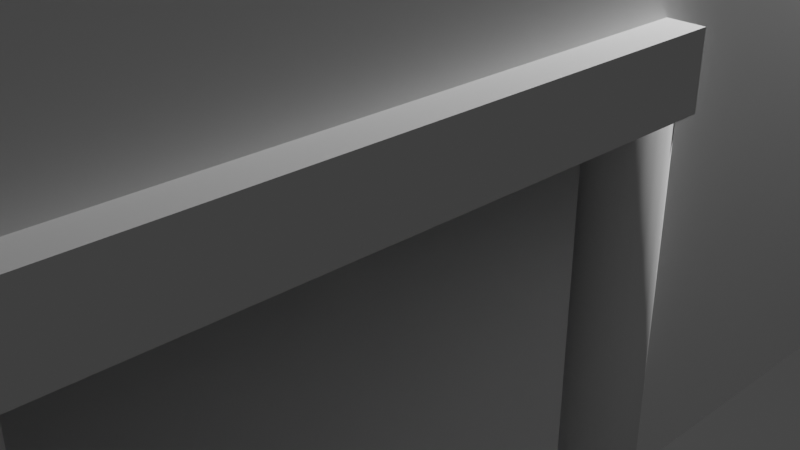 # Source: room0.blend  (saved by Blender 3.5.10; exported with 4.5.12 LTS)
import bpy
from mathutils import Matrix  # noqa: F401  (used for matrix-valued properties, if any)

bpy.ops.wm.read_factory_settings(use_empty=True)
scene = bpy.context.scene
scene.name = 'Scene'

# ---- collections
col_collection = bpy.data.collections.new('Collection'); scene.collection.children.link(col_collection)

# ---- world
world_world = bpy.data.worlds.new('World'); scene.world = world_world
world_world.use_nodes = True; world_world.node_tree.nodes.clear()
_N = world_world.node_tree.nodes; _L = world_world.node_tree.links
n0 = _N.new('ShaderNodeOutputWorld'); n0.name = 'World Output'; n0.location = (300, 300)
n1 = _N.new('ShaderNodeBackground'); n1.name = 'Background'; n1.location = (10, 300)
n1.inputs[0].default_value = (0.05088, 0.05088, 0.05088, 1.0)
_L.new(n1.outputs[0], n0.inputs[0])
n0.is_active_output = True
world_world.color = (0.05088, 0.05088, 0.05088)
world_world.use_sun_shadow = False
world_world.sun_shadow_jitter_overblur = 0.0

# ---- cameras
cam_camera = bpy.data.cameras.new('Camera')
cam_camera.clip_end = 100.0
cam_camera.ortho_scale = 7.314

# ---- lights
light_light = bpy.data.lights.new('Light', 'POINT')
light_light.transmission_factor = 0.0
light_light.energy = 1000.0
light_light.shadow_soft_size = 0.1
light_light.shadow_maximum_resolution = 0.006
light_light.use_absolute_resolution = True

# ---- meshes
me_plane = bpy.data.meshes.new('Plane')
me_plane.from_pydata([(-4.0, -4.0, 0.0), (4.0, -4.0, 0.0), (-4.0, 4.0, 0.0), (4.0, 4.0, 0.0), (-4.0, -4.0, 0.0), (4.0, -4.0, 0.0), (-4.0, -12.0, 0.0), (4.0, -12.0, 0.0), (-12.0, -4.0, 0.0), (-12.0, 4.0, 0.0), (-4.0, -12.0, 0.0), (-12.0, -12.0, 0.0), (4.0, -4.0, 3.0), (-4.0, 4.0, 3.0), (4.0, 4.0, 3.0), (4.0, -4.0, 3.0), (-4.0, -12.0, 3.0), (4.0, -12.0, 3.0), (-12.0, 4.0, 3.0), (-4.0, -12.0, 3.0), (-12.0, -12.0, 3.0), (4.0, -4.0, 6.0), (-4.0, 4.0, 6.0), (4.0, 4.0, 6.0), (4.0, -4.0, 6.0), (-4.0, -12.0, 6.0), (4.0, -12.0, 6.0), (-12.0, 4.0, 6.0), (-4.0, -12.0, 6.0), (-12.0, -12.0, 6.0), (-4.0, -4.0, 6.0), (-4.0, 4.0, 6.0), (-12.0, -4.0, 6.0), (-12.0, 4.0, 6.0), (-4.0, -12.0, 6.0), (-12.0, -12.0, 6.0), (4.0, -12.0, 6.0), (-4.0, -12.0, 6.0), (4.058, -3.995, 3.038), (4.0, -6.0, 0.0), (-4.0, -6.0, 0.0), (4.0, -6.0, 3.0), (4.0, -6.0, 6.0), (-4.0, -2.0, 0.0), (4.0, -2.0, 0.0), (-12.0, -2.0, 0.0), (4.0, -2.0, 3.0), (4.0, -2.0, 6.0), (-4.0, -2.0, 6.0), (-12.0, -2.0, 6.0), (-2.0, -4.0, 0.0), (-2.0, 4.0, 0.0), (-2.0, -4.0, 0.0), (-2.0, -12.0, 0.0), (-2.0, 4.0, 3.0), (-2.0, -12.0, 3.0), (-2.0, 4.0, 6.0), (-2.0, -12.0, 6.0), (-2.0, -6.0, 0.0), (-2.0, -2.0, 0.0), (-6.0, -4.0, 0.0), (-6.0, 4.0, 0.0), (-6.0, -12.0, 0.0), (-6.0, 4.0, 3.0), (-6.0, -12.0, 3.0), (-6.0, 4.0, 6.0), (-6.0, -12.0, 6.0), (-6.0, -2.0, 0.0), (-4.0, -6.0, 0.0), (-12.0, -6.0, 0.0), (-6.0, -6.0, 0.0)], [], [(59, 44, 3, 51), (50, 0, 4, 52), (58, 40, 6, 53), (67, 61, 9, 45), (70, 69, 11, 62), (60, 8, 69, 70), (51, 3, 14, 54), (0, 60, 70, 68), (39, 7, 17, 41), (62, 11, 20, 64), (55, 16, 25, 57), (46, 12, 21, 47), (63, 13, 22, 65), (41, 17, 26, 42), (54, 14, 23, 56), (64, 20, 29, 66), (47, 21, 30, 48), (48, 30, 32, 49), (32, 30, 34, 35), (30, 21, 36, 37), (15, 41, 42, 24), (52, 4, 40, 58), (31, 48, 49, 33), (23, 47, 48, 31), (14, 46, 47, 23), (3, 44, 46, 14), (60, 67, 45, 8), (50, 1, 44, 59), (0, 50, 59, 43), (5, 52, 58, 39), (13, 54, 56, 22), (17, 55, 57, 26), (7, 53, 55, 17), (39, 58, 53, 7), (1, 50, 52, 5), (43, 59, 51, 2), (0, 43, 67, 60), (19, 64, 66, 28), (18, 63, 65, 27), (9, 61, 63, 18), (68, 70, 62, 10), (43, 2, 61, 67)])
_uv = me_plane.uv_layers.new(name='UVMap')
_uv.uv.foreach_set('vector', [0.25, 0.25, 1.0, 0.25, 1.0, 1.0, 0.25, 1.0, 0.25, 0.0, 0.0, 0.0, 0.0, 0.0, 0.25, 0.0, 0.25, 0.0, 0.0, 0.0, 0.0, 0.0, 0.25, 0.0, 0.0, 0.25, 0.0, 1.0, 0.0, 1.0, 0.0, 0.25, 0.0, 0.0, 0.0, 0.0, 0.0, 0.0, 0.0, 0.0, 0.0, 0.0, 0.0, 0.0, 0.0, 0.0, 0.0, 0.0, 0.25, 1.0, 1.0, 1.0, 1.0, 1.0, 0.25, 1.0, 0.0, 0.0, 0.0, 0.0, 0.0, 0.0, 0.0, 0.0, 1.0, 0.0, 1.0, 0.0, 1.0, 0.0, 1.0, 0.0, 0.0, 0.0, 0.0, 0.0, 0.0, 0.0, 0.0, 0.0, 0.25, 0.0, 0.0, 0.0, 0.0, 0.0, 0.25, 0.0, 1.0, 0.25, 1.0, 0.0, 1.0, 0.0, 1.0, 0.25, 0.0, 1.0, 0.0, 1.0, 0.0, 1.0, 0.0, 1.0, 1.0, 0.0, 1.0, 0.0, 1.0, 0.0, 1.0, 0.0, 0.25, 1.0, 1.0, 1.0, 1.0, 1.0, 0.25, 1.0, 0.0, 0.0, 0.0, 0.0, 0.0, 0.0, 0.0, 0.0, 1.0, 0.25, 1.0, 0.0, 1.0, 0.0, 1.0, 0.25, 1.0, 0.25, 1.0, 0.0, 1.0, 0.0, 1.0, 0.25, 1.0, 0.0, 1.0, 0.0, 1.0, 0.0, 1.0, 0.0, 1.0, 0.0, 1.0, 0.0, 1.0, 0.0, 1.0, 0.0, 1.0, 0.0, 1.0, 0.0, 1.0, 0.0, 1.0, 0.0, 0.25, 0.0, 0.0, 0.0, 0.0, 0.0, 0.25, 0.0, 1.0, 1.0, 1.0, 0.25, 1.0, 0.25, 1.0, 1.0, 1.0, 1.0, 1.0, 0.25, 1.0, 0.25, 1.0, 1.0, 1.0, 1.0, 1.0, 0.25, 1.0, 0.25, 1.0, 1.0, 1.0, 1.0, 1.0, 0.25, 1.0, 0.25, 1.0, 1.0, 0.0, 0.0, 0.0, 0.25, 0.0, 0.25, 0.0, 0.0, 0.25, 0.0, 1.0, 0.0, 1.0, 0.25, 0.25, 0.25, 0.0, 0.0, 0.25, 0.0, 0.25, 0.25, 0.0, 0.25, 1.0, 0.0, 0.25, 0.0, 0.25, 0.0, 1.0, 0.0, 0.0, 1.0, 0.25, 1.0, 0.25, 1.0, 0.0, 1.0, 1.0, 0.0, 0.25, 0.0, 0.25, 0.0, 1.0, 0.0, 1.0, 0.0, 0.25, 0.0, 0.25, 0.0, 1.0, 0.0, 1.0, 0.0, 0.25, 0.0, 0.25, 0.0, 1.0, 0.0, 1.0, 0.0, 0.25, 0.0, 0.25, 0.0, 1.0, 0.0, 0.0, 0.25, 0.25, 0.25, 0.25, 1.0, 0.0, 1.0, 0.0, 0.0, 0.0, 0.25, 0.0, 0.25, 0.0, 0.0, 0.0, 0.0, 0.0, 0.0, 0.0, 0.0, 0.0, 0.0, 0.0, 1.0, 0.0, 1.0, 0.0, 1.0, 0.0, 1.0, 0.0, 1.0, 0.0, 1.0, 0.0, 1.0, 0.0, 1.0, 0.0, 0.0, 0.0, 0.0, 0.0, 0.0, 0.0, 0.0, 0.0, 0.25, 0.0, 1.0, 0.0, 1.0, 0.0, 0.25])
me_plane.update()
me_cylinder = bpy.data.meshes.new('Cylinder')
me_cylinder.from_pydata([(0.0, 0.25, -1.5), (0.0, 0.25, 1.5), (0.07725, 0.2378, -1.5), (0.07725, 0.2378, 1.5), (0.1469, 0.2023, -1.5), (0.1469, 0.2023, 1.5), (0.2023, 0.1469, -1.5), (0.2023, 0.1469, 1.5), (0.2378, 0.07725, -1.5), (0.2378, 0.07725, 1.5), (0.25, 0.0, -1.5), (0.25, 0.0, 1.5), (0.2378, -0.07725, -1.5), (0.2378, -0.07725, 1.5), (0.2023, -0.1469, -1.5), (0.2023, -0.1469, 1.5), (0.1469, -0.2023, -1.5), (0.1469, -0.2023, 1.5), (0.07725, -0.2378, -1.5), (0.07725, -0.2378, 1.5), (0.0, -0.25, -1.5), (0.0, -0.25, 1.5), (-0.07725, -0.2378, -1.5), (-0.07725, -0.2378, 1.5), (-0.1469, -0.2023, -1.5), (-0.1469, -0.2023, 1.5), (-0.2023, -0.1469, -1.5), (-0.2023, -0.1469, 1.5), (-0.2378, -0.07725, -1.5), (-0.2378, -0.07725, 1.5), (-0.25, 0.0, -1.5), (-0.25, 0.0, 1.5), (-0.2378, 0.07725, -1.5), (-0.2378, 0.07725, 1.5), (-0.2023, 0.1469, -1.5), (-0.2023, 0.1469, 1.5), (-0.1469, 0.2023, -1.5), (-0.1469, 0.2023, 1.5), (-0.07725, 0.2378, -1.5), (-0.07725, 0.2378, 1.5), (-0.25, -2.25, 1.25), (-0.25, -2.25, 1.75), (-0.25, -1.75, 1.25), (-0.25, -1.75, 1.75), (0.25, -2.25, 1.25), (0.25, -2.25, 1.75), (0.25, -1.75, 1.25), (0.25, -1.75, 1.75), (-0.25, 0.25, 1.75), (-0.25, 0.25, 1.25), (0.25, 0.25, 1.25), (0.25, 0.25, 1.75), (-0.25, -4.25, 1.25), (-0.25, -4.25, 1.75), (0.25, -4.25, 1.75), (0.25, -4.25, 1.25), (-0.25, -2.25, 1.25), (-0.25, -1.75, 1.25), (0.0, -3.75, -1.5), (0.0, -3.75, 1.5), (0.07725, -3.762, -1.5), (0.07725, -3.762, 1.5), (0.1469, -3.798, -1.5), (0.1469, -3.798, 1.5), (0.2023, -3.853, -1.5), (0.2023, -3.853, 1.5), (0.2378, -3.923, -1.5), (0.2378, -3.923, 1.5), (0.25, -4.0, -1.5), (0.25, -4.0, 1.5), (0.2378, -4.077, -1.5), (0.2378, -4.077, 1.5), (0.2023, -4.147, -1.5), (0.2023, -4.147, 1.5), (0.1469, -4.202, -1.5), (0.1469, -4.202, 1.5), (0.07725, -4.238, -1.5), (0.07725, -4.238, 1.5), (0.0, -4.25, -1.5), (0.0, -4.25, 1.5), (-0.07725, -4.238, -1.5), (-0.07725, -4.238, 1.5), (-0.1469, -4.202, -1.5), (-0.1469, -4.202, 1.5), (-0.2023, -4.147, -1.5), (-0.2023, -4.147, 1.5), (-0.2378, -4.077, -1.5), (-0.2378, -4.077, 1.5), (-0.25, -4.0, -1.5), (-0.25, -4.0, 1.5), (-0.2378, -3.923, -1.5), (-0.2378, -3.923, 1.5), (-0.2023, -3.853, -1.5), (-0.2023, -3.853, 1.5), (-0.1469, -3.798, -1.5), (-0.1469, -3.798, 1.5), (-0.07725, -3.762, -1.5), (-0.07725, -3.762, 1.5), (-0.25, -2.25, 1.75), (-0.25, -1.75, 1.75), (-0.25, 0.25, 1.75), (-0.25, 0.25, 1.25), (-0.25, -4.25, 1.25), (-0.25, -4.25, 1.75), (-0.2601, -4.25, 1.75), (-0.2601, -2.25, 1.75), (-0.2601, -2.25, 1.25), (-0.2601, -4.25, 1.25), (-0.2601, 0.25, 1.75), (-0.2601, -1.75, 1.75), (-0.2601, -1.75, 1.25), (-0.2601, 0.25, 1.25), (-0.2601, 0.25, 1.75), (-0.2601, -1.75, 1.75), (-0.2601, -4.25, 1.25), (-0.2601, -4.25, 1.75), (-0.2601, -2.25, 1.25), (-0.2601, -2.25, 1.75), (-0.2601, -1.75, 1.25), (-0.2601, 0.25, 1.25), (-0.2779, -1.75, 1.25), (-0.2779, 0.25, 1.25), (-0.2779, 0.25, 1.75), (-0.2779, -1.75, 1.75), (-0.2779, -2.25, 1.25), (-0.2779, -2.25, 1.75), (-0.2779, -4.25, 1.75), (-0.2779, -4.25, 1.25), (-0.2779, -1.75, 1.25), (-0.2779, -2.25, 1.25), (-0.2779, -2.25, 1.75), (-0.2779, -1.75, 1.75), (-0.25, -4.27, 1.25), (-0.25, -4.27, 1.75), (0.25, -4.27, 1.75), (0.25, -4.27, 1.25), (-0.25, 0.2667, 1.75), (-0.25, 0.2667, 1.25), (0.25, 0.2667, 1.25), (0.25, 0.2667, 1.75)], [], [(0, 1, 3, 2), (2, 3, 5, 4), (4, 5, 7, 6), (6, 7, 9, 8), (8, 9, 11, 10), (10, 11, 13, 12), (12, 13, 15, 14), (14, 15, 17, 16), (16, 17, 19, 18), (18, 19, 21, 20), (20, 21, 23, 22), (22, 23, 25, 24), (24, 25, 27, 26), (26, 27, 29, 28), (28, 29, 31, 30), (30, 31, 33, 32), (32, 33, 35, 34), (34, 35, 37, 36), (3, 1, 39, 37, 35, 33, 31, 29, 27, 25, 23, 21, 19, 17, 15, 13, 11, 9, 7, 5), (36, 37, 39, 38), (38, 39, 1, 0), (0, 2, 4, 6, 8, 10, 12, 14, 16, 18, 20, 22, 24, 26, 28, 30, 32, 34, 36, 38), (49, 42, 57, 101), (47, 46, 50, 51), (46, 47, 45, 44), (52, 53, 103, 102), (42, 46, 44, 40), (47, 43, 41, 45), (48, 51, 139, 136), (46, 42, 49, 50), (43, 47, 51, 48), (42, 40, 56, 57), (52, 55, 135, 132), (40, 44, 55, 52), (45, 41, 53, 54), (44, 45, 54, 55), (53, 52, 132, 133), (106, 107, 114, 116), (58, 59, 61, 60), (54, 53, 133, 134), (106, 116, 124, 129), (60, 61, 63, 62), (112, 119, 121, 122), (116, 114, 127, 124), (62, 63, 65, 64), (115, 117, 125, 126), (57, 56, 106, 110), (64, 65, 67, 66), (109, 113, 123, 131), (100, 101, 111, 108), (66, 67, 69, 68), (114, 115, 126, 127), (56, 102, 107, 106), (68, 69, 71, 70), (110, 106, 129, 128), (101, 57, 110, 111), (70, 71, 73, 72), (119, 118, 120, 121), (103, 98, 105, 104), (72, 73, 75, 74), (105, 109, 131, 130), (113, 112, 122, 123), (74, 75, 77, 76), (128, 131, 123, 120), (109, 108, 112, 113), (76, 77, 79, 78), (130, 129, 124, 125), (111, 110, 118, 119), (78, 79, 81, 80), (129, 130, 131, 128), (41, 43, 99, 98), (80, 81, 83, 82), (125, 124, 127, 126), (40, 52, 102, 56), (82, 83, 85, 84), (120, 123, 122, 121), (43, 48, 100, 99), (84, 85, 87, 86), (117, 105, 130, 125), (48, 49, 101, 100), (86, 87, 89, 88), (108, 111, 119, 112), (53, 41, 98, 103), (88, 89, 91, 90), (104, 105, 117, 115), (98, 99, 109, 105), (90, 91, 93, 92), (107, 104, 115, 114), (99, 100, 108, 109), (92, 93, 95, 94), (61, 59, 97, 95, 93, 91, 89, 87, 85, 83, 81, 79, 77, 75, 73, 71, 69, 67, 65, 63), (102, 103, 104, 107), (94, 95, 97, 96), (135, 134, 133, 132), (118, 110, 128, 120), (96, 97, 59, 58), (58, 60, 62, 64, 66, 68, 70, 72, 74, 76, 78, 80, 82, 84, 86, 88, 90, 92, 94, 96), (55, 54, 134, 135), (137, 136, 139, 138), (49, 48, 136, 137), (51, 50, 138, 139), (50, 49, 137, 138)])
me_cylinder.polygons.foreach_set('use_smooth', [1, 1, 1, 1, 1, 1, 1, 1, 1, 1, 1, 1, 1, 1, 1, 1, 1, 1, 1, 1, 1, 1, 0, 0, 0, 0, 0, 0, 0, 0, 0, 0, 0, 0, 0, 0, 0, 0, 0, 0, 0, 0, 0, 0, 0, 0, 0, 0, 0, 0, 0, 0, 0, 0, 0, 0, 0, 0, 0, 0, 0, 0, 0, 0, 0, 0, 0, 0, 0, 0, 0, 0, 0, 0, 0, 0, 0, 0, 0, 0, 0, 0, 0, 0, 0, 0, 0, 0, 0, 0, 0, 0, 0, 0, 0, 0, 0, 0, 0, 0, 0, 0])
_uv = me_cylinder.uv_layers.new(name='UVMap')
_uv.uv.foreach_set('vector', [1.0, 0.5, 1.0, 1.0, 0.95, 1.0, 0.95, 0.5, 0.95, 0.5, 0.95, 1.0, 0.9, 1.0, 0.9, 0.5, 0.9, 0.5, 0.9, 1.0, 0.85, 1.0, 0.85, 0.5, 0.85, 0.5, 0.85, 1.0, 0.8, 1.0, 0.8, 0.5, 0.8, 0.5, 0.8, 1.0, 0.75, 1.0, 0.75, 0.5, 0.75, 0.5, 0.75, 1.0, 0.7, 1.0, 0.7, 0.5, 0.7, 0.5, 0.7, 1.0, 0.65, 1.0, 0.65, 0.5, 0.65, 0.5, 0.65, 1.0, 0.6, 1.0, 0.6, 0.5, 0.6, 0.5, 0.6, 1.0, 0.55, 1.0, 0.55, 0.5, 0.55, 0.5, 0.55, 1.0, 0.5, 1.0, 0.5, 0.5, 0.5, 0.5, 0.5, 1.0, 0.45, 1.0, 0.45, 0.5, 0.45, 0.5, 0.45, 1.0, 0.4, 1.0, 0.4, 0.5, 0.4, 0.5, 0.4, 1.0, 0.35, 1.0, 0.35, 0.5, 0.35, 0.5, 0.35, 1.0, 0.3, 1.0, 0.3, 0.5, 0.3, 0.5, 0.3, 1.0, 0.25, 1.0, 0.25, 0.5, 0.25, 0.5, 0.25, 1.0, 0.2, 1.0, 0.2, 0.5, 0.2, 0.5, 0.2, 1.0, 0.15, 1.0, 0.15, 0.5, 0.15, 0.5, 0.15, 1.0, 0.1, 1.0, 0.1, 0.5, 0.3242, 0.4783, 0.25, 0.49, 0.1758, 0.4783, 0.1089, 0.4442, 0.05584, 0.3911, 0.02175, 0.3242, 0.01, 0.25, 0.02175, 0.1758, 0.05584, 0.1089, 0.1089, 0.05584, 0.1758, 0.02175, 0.25, 0.01, 0.3242, 0.02175, 0.3911, 0.05584, 0.4442, 0.1089, 0.4783, 0.1758, 0.49, 0.25, 0.4783, 0.3242, 0.4442, 0.3911, 0.3911, 0.4442, 0.1, 0.5, 0.1, 1.0, 0.05, 1.0, 0.05, 0.5, 0.05, 0.5, 0.05, 1.0, -1.565e-07, 1.0, -1.565e-07, 0.5, 0.75, 0.49, 0.8242, 0.4783, 0.8911, 0.4442, 0.9442, 0.3911, 0.9783, 0.3242, 0.99, 0.25, 0.9783, 0.1758, 0.9442, 0.1089, 0.8911, 0.05584, 0.8242, 0.02175, 0.75, 0.01, 0.6758, 0.02175, 0.6089, 0.05584, 0.5558, 0.1089, 0.5217, 0.1758, 0.51, 0.25, 0.5217, 0.3242, 0.5558, 0.3911, 0.6089, 0.4442, 0.6758, 0.4783, 0.125, 0.5, 0.125, 0.5, 0.125, 0.5, 0.125, 0.5, 0.625, 0.5, 0.375, 0.5, 0.375, 0.5, 0.625, 0.5, 0.375, 0.5, 0.625, 0.5, 0.625, 0.75, 0.375, 0.75, 0.375, 1.0, 0.625, 1.0, 0.625, 1.0, 0.375, 1.0, 0.125, 0.5, 0.375, 0.5, 0.375, 0.75, 0.125, 0.75, 0.625, 0.5, 0.875, 0.5, 0.875, 0.75, 0.625, 0.75, 0.875, 0.5, 0.625, 0.5, 0.625, 0.5, 0.875, 0.5, 0.375, 0.5, 0.125, 0.5, 0.125, 0.5, 0.375, 0.5, 0.875, 0.5, 0.625, 0.5, 0.625, 0.5, 0.875, 0.5, 0.125, 0.5, 0.125, 0.75, 0.125, 0.75, 0.125, 0.5, 0.125, 0.75, 0.375, 0.75, 0.375, 0.75, 0.125, 0.75, 0.125, 0.75, 0.375, 0.75, 0.375, 0.75, 0.125, 0.75, 0.625, 0.75, 0.875, 0.75, 0.875, 0.75, 0.625, 0.75, 0.375, 0.75, 0.625, 0.75, 0.625, 0.75, 0.375, 0.75, 0.625, 1.0, 0.375, 1.0, 0.375, 1.0, 0.625, 1.0, 0.125, 0.75, 0.125, 0.75, 0.125, 0.75, 0.125, 0.75, 1.0, 0.5, 1.0, 1.0, 0.95, 1.0, 0.95, 0.5, 0.625, 0.75, 0.875, 0.75, 0.875, 0.75, 0.625, 0.75, 0.125, 0.75, 0.125, 0.75, 0.125, 0.75, 0.125, 0.75, 0.95, 0.5, 0.95, 1.0, 0.9, 1.0, 0.9, 0.5, 0.625, 0.25, 0.375, 0.25, 0.375, 0.25, 0.625, 0.25, 0.125, 0.75, 0.125, 0.75, 0.125, 0.75, 0.125, 0.75, 0.9, 0.5, 0.9, 1.0, 0.85, 1.0, 0.85, 0.5, 0.875, 0.75, 0.875, 0.75, 0.875, 0.75, 0.875, 0.75, 0.125, 0.5, 0.125, 0.75, 0.125, 0.75, 0.125, 0.5, 0.85, 0.5, 0.85, 1.0, 0.8, 1.0, 0.8, 0.5, 0.875, 0.5, 0.875, 0.5, 0.875, 0.5, 0.875, 0.5, 0.625, 0.25, 0.375, 0.25, 0.375, 0.25, 0.625, 0.25, 0.8, 0.5, 0.8, 1.0, 0.75, 1.0, 0.75, 0.5, 0.375, 1.0, 0.625, 1.0, 0.625, 1.0, 0.375, 1.0, 0.125, 0.75, 0.125, 0.75, 0.125, 0.75, 0.125, 0.75, 0.75, 0.5, 0.75, 1.0, 0.7, 1.0, 0.7, 0.5, 0.125, 0.5, 0.125, 0.75, 0.125, 0.75, 0.125, 0.5, 0.125, 0.5, 0.125, 0.5, 0.125, 0.5, 0.125, 0.5, 0.7, 0.5, 0.7, 1.0, 0.65, 1.0, 0.65, 0.5, 0.125, 0.5, 0.125, 0.5, 0.125, 0.5, 0.125, 0.5, 0.875, 0.75, 0.875, 0.75, 0.875, 0.75, 0.875, 0.75, 0.65, 0.5, 0.65, 1.0, 0.6, 1.0, 0.6, 0.5, 0.875, 0.75, 0.875, 0.5, 0.875, 0.5, 0.875, 0.75, 0.875, 0.5, 0.875, 0.5, 0.875, 0.5, 0.875, 0.5, 0.6, 0.5, 0.6, 1.0, 0.55, 1.0, 0.55, 0.5, 0.375, 0.25, 0.625, 0.25, 0.625, 0.25, 0.375, 0.25, 0.875, 0.5, 0.875, 0.5, 0.875, 0.5, 0.875, 0.5, 0.55, 0.5, 0.55, 1.0, 0.5, 1.0, 0.5, 0.5, 0.625, 0.0, 0.375, 0.0, 0.375, 0.0, 0.625, 0.0, 0.125, 0.5, 0.125, 0.5, 0.125, 0.5, 0.125, 0.5, 0.5, 0.5, 0.5, 1.0, 0.45, 1.0, 0.45, 0.5, 0.375, 0.0, 0.625, 0.0, 0.625, 0.25, 0.375, 0.25, 0.875, 0.75, 0.875, 0.5, 0.875, 0.5, 0.875, 0.75, 0.45, 0.5, 0.45, 1.0, 0.4, 1.0, 0.4, 0.5, 0.625, 0.0, 0.375, 0.0, 0.375, 0.0, 0.625, 0.0, 0.125, 0.75, 0.125, 0.75, 0.125, 0.75, 0.125, 0.75, 0.4, 0.5, 0.4, 1.0, 0.35, 1.0, 0.35, 0.5, 0.375, 0.25, 0.625, 0.25, 0.625, 0.25, 0.375, 0.25, 0.875, 0.5, 0.875, 0.5, 0.875, 0.5, 0.875, 0.5, 0.35, 0.5, 0.35, 1.0, 0.3, 1.0, 0.3, 0.5, 0.875, 0.75, 0.875, 0.75, 0.875, 0.75, 0.875, 0.75, 0.625, 0.25, 0.375, 0.25, 0.375, 0.25, 0.625, 0.25, 0.3, 0.5, 0.3, 1.0, 0.25, 1.0, 0.25, 0.5, 0.625, 0.25, 0.375, 0.25, 0.375, 0.25, 0.625, 0.25, 0.875, 0.75, 0.875, 0.75, 0.875, 0.75, 0.875, 0.75, 0.25, 0.5, 0.25, 1.0, 0.2, 1.0, 0.2, 0.5, 0.875, 0.75, 0.875, 0.75, 0.875, 0.75, 0.875, 0.75, 0.875, 0.75, 0.875, 0.5, 0.875, 0.5, 0.875, 0.75, 0.2, 0.5, 0.2, 1.0, 0.15, 1.0, 0.15, 0.5, 0.375, 1.0, 0.625, 1.0, 0.625, 1.0, 0.375, 1.0, 0.875, 0.5, 0.875, 0.5, 0.875, 0.5, 0.875, 0.5, 0.15, 0.5, 0.15, 1.0, 0.1, 1.0, 0.1, 0.5, 0.3242, 0.4783, 0.25, 0.49, 0.1758, 0.4783, 0.1089, 0.4442, 0.05584, 0.3911, 0.02175, 0.3242, 0.01, 0.25, 0.02175, 0.1758, 0.05584, 0.1089, 0.1089, 0.05584, 0.1758, 0.02175, 0.25, 0.01, 0.3242, 0.02175, 0.3911, 0.05584, 0.4442, 0.1089, 0.4783, 0.1758, 0.49, 0.25, 0.4783, 0.3242, 0.4442, 0.3911, 0.3911, 0.4442, 0.375, 1.0, 0.625, 1.0, 0.625, 1.0, 0.375, 1.0, 0.1, 0.5, 0.1, 1.0, 0.05, 1.0, 0.05, 0.5, 0.375, 0.75, 0.625, 0.75, 0.625, 1.0, 0.375, 1.0, 0.125, 0.5, 0.125, 0.5, 0.125, 0.5, 0.125, 0.5, 0.05, 0.5, 0.05, 1.0, -1.565e-07, 1.0, -1.565e-07, 0.5, 0.75, 0.49, 0.8242, 0.4783, 0.8911, 0.4442, 0.9442, 0.3911, 0.9783, 0.3242, 0.99, 0.25, 0.9783, 0.1758, 0.9442, 0.1089, 0.8911, 0.05584, 0.8242, 0.02175, 0.75, 0.01, 0.6758, 0.02175, 0.6089, 0.05584, 0.5558, 0.1089, 0.5217, 0.1758, 0.51, 0.25, 0.5217, 0.3242, 0.5558, 0.3911, 0.6089, 0.4442, 0.6758, 0.4783, 0.375, 0.75, 0.625, 0.75, 0.625, 0.75, 0.375, 0.75, 0.375, 0.25, 0.625, 0.25, 0.625, 0.5, 0.375, 0.5, 0.375, 0.25, 0.625, 0.25, 0.625, 0.25, 0.375, 0.25, 0.625, 0.5, 0.375, 0.5, 0.375, 0.5, 0.625, 0.5, 0.375, 0.5, 0.125, 0.5, 0.125, 0.5, 0.375, 0.5])
me_cylinder.update()
me_cylinder_001 = bpy.data.meshes.new('Cylinder.001')
me_cylinder_001.from_pydata([(0.0, 0.25, -1.5), (0.0, 0.25, 1.5), (0.07725, 0.2378, -1.5), (0.07725, 0.2378, 1.5), (0.1469, 0.2023, -1.5), (0.1469, 0.2023, 1.5), (0.2023, 0.1469, -1.5), (0.2023, 0.1469, 1.5), (0.2378, 0.07725, -1.5), (0.2378, 0.07725, 1.5), (0.25, 0.0, -1.5), (0.25, 0.0, 1.5), (0.2378, -0.07725, -1.5), (0.2378, -0.07725, 1.5), (0.2023, -0.1469, -1.5), (0.2023, -0.1469, 1.5), (0.1469, -0.2023, -1.5), (0.1469, -0.2023, 1.5), (0.07725, -0.2378, -1.5), (0.07725, -0.2378, 1.5), (0.0, -0.25, -1.5), (0.0, -0.25, 1.5), (-0.07725, -0.2378, -1.5), (-0.07725, -0.2378, 1.5), (-0.1469, -0.2023, -1.5), (-0.1469, -0.2023, 1.5), (-0.2023, -0.1469, -1.5), (-0.2023, -0.1469, 1.5), (-0.2378, -0.07725, -1.5), (-0.2378, -0.07725, 1.5), (-0.25, 0.0, -1.5), (-0.25, 0.0, 1.5), (-0.2378, 0.07725, -1.5), (-0.2378, 0.07725, 1.5), (-0.2023, 0.1469, -1.5), (-0.2023, 0.1469, 1.5), (-0.1469, 0.2023, -1.5), (-0.1469, 0.2023, 1.5), (-0.07725, 0.2378, -1.5), (-0.07725, 0.2378, 1.5), (-0.25, -2.25, 1.25), (-0.25, -2.25, 1.75), (-0.25, -1.75, 1.25), (-0.25, -1.75, 1.75), (0.25, -2.25, 1.25), (0.25, -2.25, 1.75), (0.25, -1.75, 1.25), (0.25, -1.75, 1.75), (-0.25, 0.25, 1.75), (-0.25, 0.25, 1.25), (0.25, 0.25, 1.25), (0.25, 0.25, 1.75), (-0.25, -4.25, 1.25), (-0.25, -4.25, 1.75), (0.25, -4.25, 1.75), (0.25, -4.25, 1.25), (-0.25, -2.25, 1.25), (-0.25, -1.75, 1.25), (0.0, -3.75, -1.5), (0.0, -3.75, 1.5), (0.07725, -3.762, -1.5), (0.07725, -3.762, 1.5), (0.1469, -3.798, -1.5), (0.1469, -3.798, 1.5), (0.2023, -3.853, -1.5), (0.2023, -3.853, 1.5), (0.2378, -3.923, -1.5), (0.2378, -3.923, 1.5), (0.25, -4.0, -1.5), (0.25, -4.0, 1.5), (0.2378, -4.077, -1.5), (0.2378, -4.077, 1.5), (0.2023, -4.147, -1.5), (0.2023, -4.147, 1.5), (0.1469, -4.202, -1.5), (0.1469, -4.202, 1.5), (0.07725, -4.238, -1.5), (0.07725, -4.238, 1.5), (0.0, -4.25, -1.5), (0.0, -4.25, 1.5), (-0.07725, -4.238, -1.5), (-0.07725, -4.238, 1.5), (-0.1469, -4.202, -1.5), (-0.1469, -4.202, 1.5), (-0.2023, -4.147, -1.5), (-0.2023, -4.147, 1.5), (-0.2378, -4.077, -1.5), (-0.2378, -4.077, 1.5), (-0.25, -4.0, -1.5), (-0.25, -4.0, 1.5), (-0.2378, -3.923, -1.5), (-0.2378, -3.923, 1.5), (-0.2023, -3.853, -1.5), (-0.2023, -3.853, 1.5), (-0.1469, -3.798, -1.5), (-0.1469, -3.798, 1.5), (-0.07725, -3.762, -1.5), (-0.07725, -3.762, 1.5), (-0.25, -2.25, 1.75), (-0.25, -1.75, 1.75), (-0.25, 0.25, 1.75), (-0.25, 0.25, 1.25), (-0.25, -4.25, 1.25), (-0.25, -4.25, 1.75), (-0.2601, -4.25, 1.75), (-0.2601, -2.25, 1.75), (-0.2601, -2.25, 1.25), (-0.2601, -4.25, 1.25), (-0.2601, 0.25, 1.75), (-0.2601, -1.75, 1.75), (-0.2601, -1.75, 1.25), (-0.2601, 0.25, 1.25), (-0.2601, 0.25, 1.75), (-0.2601, -1.75, 1.75), (-0.2601, -4.25, 1.25), (-0.2601, -4.25, 1.75), (-0.2601, -2.25, 1.25), (-0.2601, -2.25, 1.75), (-0.2601, -1.75, 1.25), (-0.2601, 0.25, 1.25), (-0.2779, -1.75, 1.25), (-0.2779, 0.25, 1.25), (-0.2779, 0.25, 1.75), (-0.2779, -1.75, 1.75), (-0.2779, -2.25, 1.25), (-0.2779, -2.25, 1.75), (-0.2779, -4.25, 1.75), (-0.2779, -4.25, 1.25), (-0.2779, -1.75, 1.25), (-0.2779, -2.25, 1.25), (-0.2779, -2.25, 1.75), (-0.2779, -1.75, 1.75), (-0.25, -4.27, 1.25), (-0.25, -4.27, 1.75), (0.25, -4.27, 1.75), (0.25, -4.27, 1.25), (-0.25, 0.2667, 1.75), (-0.25, 0.2667, 1.25), (0.25, 0.2667, 1.25), (0.25, 0.2667, 1.75), (0.2927, -1.75, 1.75), (0.2927, -1.75, 1.25), (0.2927, -2.25, 1.25), (0.2927, -2.25, 1.75), (0.2927, 0.25, 1.75), (0.2927, 0.25, 1.25), (0.2927, -4.25, 1.75), (0.2927, -4.25, 1.25)], [], [(0, 1, 3, 2), (2, 3, 5, 4), (4, 5, 7, 6), (6, 7, 9, 8), (8, 9, 11, 10), (10, 11, 13, 12), (12, 13, 15, 14), (14, 15, 17, 16), (16, 17, 19, 18), (18, 19, 21, 20), (20, 21, 23, 22), (22, 23, 25, 24), (24, 25, 27, 26), (26, 27, 29, 28), (28, 29, 31, 30), (30, 31, 33, 32), (32, 33, 35, 34), (34, 35, 37, 36), (3, 1, 39, 37, 35, 33, 31, 29, 27, 25, 23, 21, 19, 17, 15, 13, 11, 9, 7, 5), (36, 37, 39, 38), (38, 39, 1, 0), (0, 2, 4, 6, 8, 10, 12, 14, 16, 18, 20, 22, 24, 26, 28, 30, 32, 34, 36, 38), (49, 42, 57, 101), (46, 50, 145, 141), (45, 54, 146, 143), (52, 53, 103, 102), (42, 46, 44, 40), (47, 43, 41, 45), (48, 51, 139, 136), (46, 42, 49, 50), (43, 47, 51, 48), (42, 40, 56, 57), (52, 55, 135, 132), (40, 44, 55, 52), (45, 41, 53, 54), (44, 46, 141, 142), (53, 52, 132, 133), (106, 107, 114, 116), (58, 59, 61, 60), (54, 53, 133, 134), (106, 116, 124, 129), (60, 61, 63, 62), (112, 119, 121, 122), (116, 114, 127, 124), (62, 63, 65, 64), (115, 117, 125, 126), (57, 56, 106, 110), (64, 65, 67, 66), (109, 113, 123, 131), (100, 101, 111, 108), (66, 67, 69, 68), (114, 115, 126, 127), (56, 102, 107, 106), (68, 69, 71, 70), (110, 106, 129, 128), (101, 57, 110, 111), (70, 71, 73, 72), (119, 118, 120, 121), (103, 98, 105, 104), (72, 73, 75, 74), (105, 109, 131, 130), (113, 112, 122, 123), (74, 75, 77, 76), (128, 131, 123, 120), (109, 108, 112, 113), (76, 77, 79, 78), (130, 129, 124, 125), (111, 110, 118, 119), (78, 79, 81, 80), (129, 130, 131, 128), (41, 43, 99, 98), (80, 81, 83, 82), (125, 124, 127, 126), (40, 52, 102, 56), (82, 83, 85, 84), (120, 123, 122, 121), (43, 48, 100, 99), (84, 85, 87, 86), (117, 105, 130, 125), (48, 49, 101, 100), (86, 87, 89, 88), (108, 111, 119, 112), (53, 41, 98, 103), (88, 89, 91, 90), (104, 105, 117, 115), (98, 99, 109, 105), (90, 91, 93, 92), (107, 104, 115, 114), (99, 100, 108, 109), (92, 93, 95, 94), (61, 59, 97, 95, 93, 91, 89, 87, 85, 83, 81, 79, 77, 75, 73, 71, 69, 67, 65, 63), (102, 103, 104, 107), (94, 95, 97, 96), (135, 134, 133, 132), (118, 110, 128, 120), (96, 97, 59, 58), (58, 60, 62, 64, 66, 68, 70, 72, 74, 76, 78, 80, 82, 84, 86, 88, 90, 92, 94, 96), (55, 54, 134, 135), (137, 136, 139, 138), (49, 48, 136, 137), (51, 50, 138, 139), (50, 49, 137, 138), (140, 141, 145, 144), (141, 140, 143, 142), (142, 143, 146, 147), (54, 55, 147, 146), (47, 45, 143, 140), (51, 47, 140, 144), (55, 44, 142, 147), (50, 51, 144, 145)])
me_cylinder_001.polygons.foreach_set('use_smooth', [1, 1, 1, 1, 1, 1, 1, 1, 1, 1, 1, 1, 1, 1, 1, 1, 1, 1, 1, 1, 1, 1, 0, 0, 0, 0, 0, 0, 0, 0, 0, 0, 0, 0, 0, 0, 0, 0, 0, 0, 0, 0, 0, 0, 0, 0, 0, 0, 0, 0, 0, 0, 0, 0, 0, 0, 0, 0, 0, 0, 0, 0, 0, 0, 0, 0, 0, 0, 0, 0, 0, 0, 0, 0, 0, 0, 0, 0, 0, 0, 0, 0, 0, 0, 0, 0, 0, 0, 0, 0, 0, 0, 0, 0, 0, 0, 0, 0, 0, 0, 0, 0, 0, 0, 0, 0, 0, 0, 0, 0])
_uv = me_cylinder_001.uv_layers.new(name='UVMap')
_uv.uv.foreach_set('vector', [1.0, 0.5, 1.0, 1.0, 0.95, 1.0, 0.95, 0.5, 0.95, 0.5, 0.95, 1.0, 0.9, 1.0, 0.9, 0.5, 0.9, 0.5, 0.9, 1.0, 0.85, 1.0, 0.85, 0.5, 0.85, 0.5, 0.85, 1.0, 0.8, 1.0, 0.8, 0.5, 0.8, 0.5, 0.8, 1.0, 0.75, 1.0, 0.75, 0.5, 0.75, 0.5, 0.75, 1.0, 0.7, 1.0, 0.7, 0.5, 0.7, 0.5, 0.7, 1.0, 0.65, 1.0, 0.65, 0.5, 0.65, 0.5, 0.65, 1.0, 0.6, 1.0, 0.6, 0.5, 0.6, 0.5, 0.6, 1.0, 0.55, 1.0, 0.55, 0.5, 0.55, 0.5, 0.55, 1.0, 0.5, 1.0, 0.5, 0.5, 0.5, 0.5, 0.5, 1.0, 0.45, 1.0, 0.45, 0.5, 0.45, 0.5, 0.45, 1.0, 0.4, 1.0, 0.4, 0.5, 0.4, 0.5, 0.4, 1.0, 0.35, 1.0, 0.35, 0.5, 0.35, 0.5, 0.35, 1.0, 0.3, 1.0, 0.3, 0.5, 0.3, 0.5, 0.3, 1.0, 0.25, 1.0, 0.25, 0.5, 0.25, 0.5, 0.25, 1.0, 0.2, 1.0, 0.2, 0.5, 0.2, 0.5, 0.2, 1.0, 0.15, 1.0, 0.15, 0.5, 0.15, 0.5, 0.15, 1.0, 0.1, 1.0, 0.1, 0.5, 0.3242, 0.4783, 0.25, 0.49, 0.1758, 0.4783, 0.1089, 0.4442, 0.05584, 0.3911, 0.02175, 0.3242, 0.01, 0.25, 0.02175, 0.1758, 0.05584, 0.1089, 0.1089, 0.05584, 0.1758, 0.02175, 0.25, 0.01, 0.3242, 0.02175, 0.3911, 0.05584, 0.4442, 0.1089, 0.4783, 0.1758, 0.49, 0.25, 0.4783, 0.3242, 0.4442, 0.3911, 0.3911, 0.4442, 0.1, 0.5, 0.1, 1.0, 0.05, 1.0, 0.05, 0.5, 0.05, 0.5, 0.05, 1.0, -1.565e-07, 1.0, -1.565e-07, 0.5, 0.75, 0.49, 0.8242, 0.4783, 0.8911, 0.4442, 0.9442, 0.3911, 0.9783, 0.3242, 0.99, 0.25, 0.9783, 0.1758, 0.9442, 0.1089, 0.8911, 0.05584, 0.8242, 0.02175, 0.75, 0.01, 0.6758, 0.02175, 0.6089, 0.05584, 0.5558, 0.1089, 0.5217, 0.1758, 0.51, 0.25, 0.5217, 0.3242, 0.5558, 0.3911, 0.6089, 0.4442, 0.6758, 0.4783, 0.125, 0.5, 0.125, 0.5, 0.125, 0.5, 0.125, 0.5, 0.375, 0.5, 0.375, 0.5, 0.375, 0.5, 0.375, 0.5, 0.625, 0.75, 0.625, 0.75, 0.625, 0.75, 0.625, 0.75, 0.375, 1.0, 0.625, 1.0, 0.625, 1.0, 0.375, 1.0, 0.125, 0.5, 0.375, 0.5, 0.375, 0.75, 0.125, 0.75, 0.625, 0.5, 0.875, 0.5, 0.875, 0.75, 0.625, 0.75, 0.875, 0.5, 0.625, 0.5, 0.625, 0.5, 0.875, 0.5, 0.375, 0.5, 0.125, 0.5, 0.125, 0.5, 0.375, 0.5, 0.875, 0.5, 0.625, 0.5, 0.625, 0.5, 0.875, 0.5, 0.125, 0.5, 0.125, 0.75, 0.125, 0.75, 0.125, 0.5, 0.125, 0.75, 0.375, 0.75, 0.375, 0.75, 0.125, 0.75, 0.125, 0.75, 0.375, 0.75, 0.375, 0.75, 0.125, 0.75, 0.625, 0.75, 0.875, 0.75, 0.875, 0.75, 0.625, 0.75, 0.375, 0.75, 0.375, 0.5, 0.375, 0.5, 0.375, 0.75, 0.625, 1.0, 0.375, 1.0, 0.375, 1.0, 0.625, 1.0, 0.125, 0.75, 0.125, 0.75, 0.125, 0.75, 0.125, 0.75, 1.0, 0.5, 1.0, 1.0, 0.95, 1.0, 0.95, 0.5, 0.625, 0.75, 0.875, 0.75, 0.875, 0.75, 0.625, 0.75, 0.125, 0.75, 0.125, 0.75, 0.125, 0.75, 0.125, 0.75, 0.95, 0.5, 0.95, 1.0, 0.9, 1.0, 0.9, 0.5, 0.625, 0.25, 0.375, 0.25, 0.375, 0.25, 0.625, 0.25, 0.125, 0.75, 0.125, 0.75, 0.125, 0.75, 0.125, 0.75, 0.9, 0.5, 0.9, 1.0, 0.85, 1.0, 0.85, 0.5, 0.875, 0.75, 0.875, 0.75, 0.875, 0.75, 0.875, 0.75, 0.125, 0.5, 0.125, 0.75, 0.125, 0.75, 0.125, 0.5, 0.85, 0.5, 0.85, 1.0, 0.8, 1.0, 0.8, 0.5, 0.875, 0.5, 0.875, 0.5, 0.875, 0.5, 0.875, 0.5, 0.625, 0.25, 0.375, 0.25, 0.375, 0.25, 0.625, 0.25, 0.8, 0.5, 0.8, 1.0, 0.75, 1.0, 0.75, 0.5, 0.375, 1.0, 0.625, 1.0, 0.625, 1.0, 0.375, 1.0, 0.125, 0.75, 0.125, 0.75, 0.125, 0.75, 0.125, 0.75, 0.75, 0.5, 0.75, 1.0, 0.7, 1.0, 0.7, 0.5, 0.125, 0.5, 0.125, 0.75, 0.125, 0.75, 0.125, 0.5, 0.125, 0.5, 0.125, 0.5, 0.125, 0.5, 0.125, 0.5, 0.7, 0.5, 0.7, 1.0, 0.65, 1.0, 0.65, 0.5, 0.125, 0.5, 0.125, 0.5, 0.125, 0.5, 0.125, 0.5, 0.875, 0.75, 0.875, 0.75, 0.875, 0.75, 0.875, 0.75, 0.65, 0.5, 0.65, 1.0, 0.6, 1.0, 0.6, 0.5, 0.875, 0.75, 0.875, 0.5, 0.875, 0.5, 0.875, 0.75, 0.875, 0.5, 0.875, 0.5, 0.875, 0.5, 0.875, 0.5, 0.6, 0.5, 0.6, 1.0, 0.55, 1.0, 0.55, 0.5, 0.375, 0.25, 0.625, 0.25, 0.625, 0.25, 0.375, 0.25, 0.875, 0.5, 0.875, 0.5, 0.875, 0.5, 0.875, 0.5, 0.55, 0.5, 0.55, 1.0, 0.5, 1.0, 0.5, 0.5, 0.625, 0.0, 0.375, 0.0, 0.375, 0.0, 0.625, 0.0, 0.125, 0.5, 0.125, 0.5, 0.125, 0.5, 0.125, 0.5, 0.5, 0.5, 0.5, 1.0, 0.45, 1.0, 0.45, 0.5, 0.375, 0.0, 0.625, 0.0, 0.625, 0.25, 0.375, 0.25, 0.875, 0.75, 0.875, 0.5, 0.875, 0.5, 0.875, 0.75, 0.45, 0.5, 0.45, 1.0, 0.4, 1.0, 0.4, 0.5, 0.625, 0.0, 0.375, 0.0, 0.375, 0.0, 0.625, 0.0, 0.125, 0.75, 0.125, 0.75, 0.125, 0.75, 0.125, 0.75, 0.4, 0.5, 0.4, 1.0, 0.35, 1.0, 0.35, 0.5, 0.375, 0.25, 0.625, 0.25, 0.625, 0.25, 0.375, 0.25, 0.875, 0.5, 0.875, 0.5, 0.875, 0.5, 0.875, 0.5, 0.35, 0.5, 0.35, 1.0, 0.3, 1.0, 0.3, 0.5, 0.875, 0.75, 0.875, 0.75, 0.875, 0.75, 0.875, 0.75, 0.625, 0.25, 0.375, 0.25, 0.375, 0.25, 0.625, 0.25, 0.3, 0.5, 0.3, 1.0, 0.25, 1.0, 0.25, 0.5, 0.625, 0.25, 0.375, 0.25, 0.375, 0.25, 0.625, 0.25, 0.875, 0.75, 0.875, 0.75, 0.875, 0.75, 0.875, 0.75, 0.25, 0.5, 0.25, 1.0, 0.2, 1.0, 0.2, 0.5, 0.875, 0.75, 0.875, 0.75, 0.875, 0.75, 0.875, 0.75, 0.875, 0.75, 0.875, 0.5, 0.875, 0.5, 0.875, 0.75, 0.2, 0.5, 0.2, 1.0, 0.15, 1.0, 0.15, 0.5, 0.375, 1.0, 0.625, 1.0, 0.625, 1.0, 0.375, 1.0, 0.875, 0.5, 0.875, 0.5, 0.875, 0.5, 0.875, 0.5, 0.15, 0.5, 0.15, 1.0, 0.1, 1.0, 0.1, 0.5, 0.3242, 0.4783, 0.25, 0.49, 0.1758, 0.4783, 0.1089, 0.4442, 0.05584, 0.3911, 0.02175, 0.3242, 0.01, 0.25, 0.02175, 0.1758, 0.05584, 0.1089, 0.1089, 0.05584, 0.1758, 0.02175, 0.25, 0.01, 0.3242, 0.02175, 0.3911, 0.05584, 0.4442, 0.1089, 0.4783, 0.1758, 0.49, 0.25, 0.4783, 0.3242, 0.4442, 0.3911, 0.3911, 0.4442, 0.375, 1.0, 0.625, 1.0, 0.625, 1.0, 0.375, 1.0, 0.1, 0.5, 0.1, 1.0, 0.05, 1.0, 0.05, 0.5, 0.375, 0.75, 0.625, 0.75, 0.625, 1.0, 0.375, 1.0, 0.125, 0.5, 0.125, 0.5, 0.125, 0.5, 0.125, 0.5, 0.05, 0.5, 0.05, 1.0, -1.565e-07, 1.0, -1.565e-07, 0.5, 0.75, 0.49, 0.8242, 0.4783, 0.8911, 0.4442, 0.9442, 0.3911, 0.9783, 0.3242, 0.99, 0.25, 0.9783, 0.1758, 0.9442, 0.1089, 0.8911, 0.05584, 0.8242, 0.02175, 0.75, 0.01, 0.6758, 0.02175, 0.6089, 0.05584, 0.5558, 0.1089, 0.5217, 0.1758, 0.51, 0.25, 0.5217, 0.3242, 0.5558, 0.3911, 0.6089, 0.4442, 0.6758, 0.4783, 0.375, 0.75, 0.625, 0.75, 0.625, 0.75, 0.375, 0.75, 0.375, 0.25, 0.625, 0.25, 0.625, 0.5, 0.375, 0.5, 0.375, 0.25, 0.625, 0.25, 0.625, 0.25, 0.375, 0.25, 0.625, 0.5, 0.375, 0.5, 0.375, 0.5, 0.625, 0.5, 0.375, 0.5, 0.125, 0.5, 0.125, 0.5, 0.375, 0.5, 0.625, 0.5, 0.375, 0.5, 0.375, 0.5, 0.625, 0.5, 0.375, 0.5, 0.625, 0.5, 0.625, 0.75, 0.375, 0.75, 0.375, 0.75, 0.625, 0.75, 0.625, 0.75, 0.375, 0.75, 0.625, 0.75, 0.375, 0.75, 0.375, 0.75, 0.625, 0.75, 0.625, 0.5, 0.625, 0.75, 0.625, 0.75, 0.625, 0.5, 0.625, 0.5, 0.625, 0.5, 0.625, 0.5, 0.625, 0.5, 0.375, 0.75, 0.375, 0.75, 0.375, 0.75, 0.375, 0.75, 0.375, 0.5, 0.625, 0.5, 0.625, 0.5, 0.375, 0.5])
me_cylinder_001.update()
me_cylinder_002 = bpy.data.meshes.new('Cylinder.002')
me_cylinder_002.from_pydata([(0.0, 0.25, -1.5), (0.0, 0.25, 1.5), (0.07725, 0.2378, -1.5), (0.07725, 0.2378, 1.5), (0.1469, 0.2023, -1.5), (0.1469, 0.2023, 1.5), (0.2023, 0.1469, -1.5), (0.2023, 0.1469, 1.5), (0.2378, 0.07725, -1.5), (0.2378, 0.07725, 1.5), (0.25, 0.0, -1.5), (0.25, 0.0, 1.5), (0.2378, -0.07725, -1.5), (0.2378, -0.07725, 1.5), (0.2023, -0.1469, -1.5), (0.2023, -0.1469, 1.5), (0.1469, -0.2023, -1.5), (0.1469, -0.2023, 1.5), (0.07725, -0.2378, -1.5), (0.07725, -0.2378, 1.5), (0.0, -0.25, -1.5), (0.0, -0.25, 1.5), (-0.07725, -0.2378, -1.5), (-0.07725, -0.2378, 1.5), (-0.1469, -0.2023, -1.5), (-0.1469, -0.2023, 1.5), (-0.2023, -0.1469, -1.5), (-0.2023, -0.1469, 1.5), (-0.2378, -0.07725, -1.5), (-0.2378, -0.07725, 1.5), (-0.25, 0.0, -1.5), (-0.25, 0.0, 1.5), (-0.2378, 0.07725, -1.5), (-0.2378, 0.07725, 1.5), (-0.2023, 0.1469, -1.5), (-0.2023, 0.1469, 1.5), (-0.1469, 0.2023, -1.5), (-0.1469, 0.2023, 1.5), (-0.07725, 0.2378, -1.5), (-0.07725, 0.2378, 1.5), (-0.25, -2.25, 1.25), (-0.25, -2.25, 1.75), (-0.25, -1.75, 1.25), (-0.25, -1.75, 1.75), (0.25, -2.25, 1.25), (0.25, -2.25, 1.75), (0.25, -1.75, 1.25), (0.25, -1.75, 1.75), (-0.25, 0.25, 1.75), (-0.25, 0.25, 1.25), (0.25, 0.25, 1.25), (0.25, 0.25, 1.75), (-0.25, -4.25, 1.25), (-0.25, -4.25, 1.75), (0.25, -4.25, 1.75), (0.25, -4.25, 1.25), (-0.25, -2.25, 1.25), (-0.25, -1.75, 1.25), (0.0, -3.75, -1.5), (0.0, -3.75, 1.5), (0.07725, -3.762, -1.5), (0.07725, -3.762, 1.5), (0.1469, -3.798, -1.5), (0.1469, -3.798, 1.5), (0.2023, -3.853, -1.5), (0.2023, -3.853, 1.5), (0.2378, -3.923, -1.5), (0.2378, -3.923, 1.5), (0.25, -4.0, -1.5), (0.25, -4.0, 1.5), (0.2378, -4.077, -1.5), (0.2378, -4.077, 1.5), (0.2023, -4.147, -1.5), (0.2023, -4.147, 1.5), (0.1469, -4.202, -1.5), (0.1469, -4.202, 1.5), (0.07725, -4.238, -1.5), (0.07725, -4.238, 1.5), (0.0, -4.25, -1.5), (0.0, -4.25, 1.5), (-0.07725, -4.238, -1.5), (-0.07725, -4.238, 1.5), (-0.1469, -4.202, -1.5), (-0.1469, -4.202, 1.5), (-0.2023, -4.147, -1.5), (-0.2023, -4.147, 1.5), (-0.2378, -4.077, -1.5), (-0.2378, -4.077, 1.5), (-0.25, -4.0, -1.5), (-0.25, -4.0, 1.5), (-0.2378, -3.923, -1.5), (-0.2378, -3.923, 1.5), (-0.2023, -3.853, -1.5), (-0.2023, -3.853, 1.5), (-0.1469, -3.798, -1.5), (-0.1469, -3.798, 1.5), (-0.07725, -3.762, -1.5), (-0.07725, -3.762, 1.5), (-0.25, -2.25, 1.75), (-0.25, -1.75, 1.75), (-0.25, 0.25, 1.75), (-0.25, 0.25, 1.25), (-0.25, -4.25, 1.25), (-0.25, -4.25, 1.75), (-0.2601, -4.25, 1.75), (-0.2601, -2.25, 1.75), (-0.2601, -2.25, 1.25), (-0.2601, -4.25, 1.25), (-0.2601, 0.25, 1.75), (-0.2601, -1.75, 1.75), (-0.2601, -1.75, 1.25), (-0.2601, 0.25, 1.25), (-0.2601, 0.25, 1.75), (-0.2601, -1.75, 1.75), (-0.2601, -4.25, 1.25), (-0.2601, -4.25, 1.75), (-0.2601, -2.25, 1.25), (-0.2601, -2.25, 1.75), (-0.2601, -1.75, 1.25), (-0.2601, 0.25, 1.25), (-0.2779, -1.75, 1.25), (-0.2779, 0.25, 1.25), (-0.2779, 0.25, 1.75), (-0.2779, -1.75, 1.75), (-0.2779, -2.25, 1.25), (-0.2779, -2.25, 1.75), (-0.2779, -4.25, 1.75), (-0.2779, -4.25, 1.25), (-0.2779, -1.75, 1.25), (-0.2779, -2.25, 1.25), (-0.2779, -2.25, 1.75), (-0.2779, -1.75, 1.75), (-0.25, -4.27, 1.25), (-0.25, -4.27, 1.75), (0.25, -4.27, 1.75), (0.25, -4.27, 1.25), (-0.25, 0.2667, 1.75), (-0.25, 0.2667, 1.25), (0.25, 0.2667, 1.25), (0.25, 0.2667, 1.75), (0.2927, -1.75, 1.75), (0.2927, -1.75, 1.25), (0.2927, -2.25, 1.25), (0.2927, -2.25, 1.75), (0.2927, 0.25, 1.75), (0.2927, 0.25, 1.25), (0.2927, -4.25, 1.75), (0.2927, -4.25, 1.25)], [], [(0, 1, 3, 2), (2, 3, 5, 4), (4, 5, 7, 6), (6, 7, 9, 8), (8, 9, 11, 10), (10, 11, 13, 12), (12, 13, 15, 14), (14, 15, 17, 16), (16, 17, 19, 18), (18, 19, 21, 20), (20, 21, 23, 22), (22, 23, 25, 24), (24, 25, 27, 26), (26, 27, 29, 28), (28, 29, 31, 30), (30, 31, 33, 32), (32, 33, 35, 34), (34, 35, 37, 36), (3, 1, 39, 37, 35, 33, 31, 29, 27, 25, 23, 21, 19, 17, 15, 13, 11, 9, 7, 5), (36, 37, 39, 38), (38, 39, 1, 0), (0, 2, 4, 6, 8, 10, 12, 14, 16, 18, 20, 22, 24, 26, 28, 30, 32, 34, 36, 38), (49, 42, 57, 101), (46, 50, 145, 141), (45, 54, 146, 143), (52, 53, 103, 102), (42, 46, 44, 40), (47, 43, 41, 45), (48, 51, 139, 136), (46, 42, 49, 50), (43, 47, 51, 48), (42, 40, 56, 57), (52, 55, 135, 132), (40, 44, 55, 52), (45, 41, 53, 54), (44, 46, 141, 142), (53, 52, 132, 133), (106, 107, 114, 116), (58, 59, 61, 60), (54, 53, 133, 134), (106, 116, 124, 129), (60, 61, 63, 62), (112, 119, 121, 122), (116, 114, 127, 124), (62, 63, 65, 64), (115, 117, 125, 126), (57, 56, 106, 110), (64, 65, 67, 66), (109, 113, 123, 131), (100, 101, 111, 108), (66, 67, 69, 68), (114, 115, 126, 127), (56, 102, 107, 106), (68, 69, 71, 70), (110, 106, 129, 128), (101, 57, 110, 111), (70, 71, 73, 72), (119, 118, 120, 121), (103, 98, 105, 104), (72, 73, 75, 74), (105, 109, 131, 130), (113, 112, 122, 123), (74, 75, 77, 76), (128, 131, 123, 120), (109, 108, 112, 113), (76, 77, 79, 78), (130, 129, 124, 125), (111, 110, 118, 119), (78, 79, 81, 80), (129, 130, 131, 128), (41, 43, 99, 98), (80, 81, 83, 82), (125, 124, 127, 126), (40, 52, 102, 56), (82, 83, 85, 84), (120, 123, 122, 121), (43, 48, 100, 99), (84, 85, 87, 86), (117, 105, 130, 125), (48, 49, 101, 100), (86, 87, 89, 88), (108, 111, 119, 112), (53, 41, 98, 103), (88, 89, 91, 90), (104, 105, 117, 115), (98, 99, 109, 105), (90, 91, 93, 92), (107, 104, 115, 114), (99, 100, 108, 109), (92, 93, 95, 94), (61, 59, 97, 95, 93, 91, 89, 87, 85, 83, 81, 79, 77, 75, 73, 71, 69, 67, 65, 63), (102, 103, 104, 107), (94, 95, 97, 96), (135, 134, 133, 132), (118, 110, 128, 120), (96, 97, 59, 58), (58, 60, 62, 64, 66, 68, 70, 72, 74, 76, 78, 80, 82, 84, 86, 88, 90, 92, 94, 96), (55, 54, 134, 135), (137, 136, 139, 138), (49, 48, 136, 137), (51, 50, 138, 139), (50, 49, 137, 138), (140, 141, 145, 144), (141, 140, 143, 142), (142, 143, 146, 147), (54, 55, 147, 146), (47, 45, 143, 140), (51, 47, 140, 144), (55, 44, 142, 147), (50, 51, 144, 145)])
me_cylinder_002.polygons.foreach_set('use_smooth', [1, 1, 1, 1, 1, 1, 1, 1, 1, 1, 1, 1, 1, 1, 1, 1, 1, 1, 1, 1, 1, 1, 0, 0, 0, 0, 0, 0, 0, 0, 0, 0, 0, 0, 0, 0, 0, 0, 0, 0, 0, 0, 0, 0, 0, 0, 0, 0, 0, 0, 0, 0, 0, 0, 0, 0, 0, 0, 0, 0, 0, 0, 0, 0, 0, 0, 0, 0, 0, 0, 0, 0, 0, 0, 0, 0, 0, 0, 0, 0, 0, 0, 0, 0, 0, 0, 0, 0, 0, 0, 0, 0, 0, 0, 0, 0, 0, 0, 0, 0, 0, 0, 0, 0, 0, 0, 0, 0, 0, 0])
_uv = me_cylinder_002.uv_layers.new(name='UVMap')
_uv.uv.foreach_set('vector', [1.0, 0.5, 1.0, 1.0, 0.95, 1.0, 0.95, 0.5, 0.95, 0.5, 0.95, 1.0, 0.9, 1.0, 0.9, 0.5, 0.9, 0.5, 0.9, 1.0, 0.85, 1.0, 0.85, 0.5, 0.85, 0.5, 0.85, 1.0, 0.8, 1.0, 0.8, 0.5, 0.8, 0.5, 0.8, 1.0, 0.75, 1.0, 0.75, 0.5, 0.75, 0.5, 0.75, 1.0, 0.7, 1.0, 0.7, 0.5, 0.7, 0.5, 0.7, 1.0, 0.65, 1.0, 0.65, 0.5, 0.65, 0.5, 0.65, 1.0, 0.6, 1.0, 0.6, 0.5, 0.6, 0.5, 0.6, 1.0, 0.55, 1.0, 0.55, 0.5, 0.55, 0.5, 0.55, 1.0, 0.5, 1.0, 0.5, 0.5, 0.5, 0.5, 0.5, 1.0, 0.45, 1.0, 0.45, 0.5, 0.45, 0.5, 0.45, 1.0, 0.4, 1.0, 0.4, 0.5, 0.4, 0.5, 0.4, 1.0, 0.35, 1.0, 0.35, 0.5, 0.35, 0.5, 0.35, 1.0, 0.3, 1.0, 0.3, 0.5, 0.3, 0.5, 0.3, 1.0, 0.25, 1.0, 0.25, 0.5, 0.25, 0.5, 0.25, 1.0, 0.2, 1.0, 0.2, 0.5, 0.2, 0.5, 0.2, 1.0, 0.15, 1.0, 0.15, 0.5, 0.15, 0.5, 0.15, 1.0, 0.1, 1.0, 0.1, 0.5, 0.3242, 0.4783, 0.25, 0.49, 0.1758, 0.4783, 0.1089, 0.4442, 0.05584, 0.3911, 0.02175, 0.3242, 0.01, 0.25, 0.02175, 0.1758, 0.05584, 0.1089, 0.1089, 0.05584, 0.1758, 0.02175, 0.25, 0.01, 0.3242, 0.02175, 0.3911, 0.05584, 0.4442, 0.1089, 0.4783, 0.1758, 0.49, 0.25, 0.4783, 0.3242, 0.4442, 0.3911, 0.3911, 0.4442, 0.1, 0.5, 0.1, 1.0, 0.05, 1.0, 0.05, 0.5, 0.05, 0.5, 0.05, 1.0, -1.565e-07, 1.0, -1.565e-07, 0.5, 0.75, 0.49, 0.8242, 0.4783, 0.8911, 0.4442, 0.9442, 0.3911, 0.9783, 0.3242, 0.99, 0.25, 0.9783, 0.1758, 0.9442, 0.1089, 0.8911, 0.05584, 0.8242, 0.02175, 0.75, 0.01, 0.6758, 0.02175, 0.6089, 0.05584, 0.5558, 0.1089, 0.5217, 0.1758, 0.51, 0.25, 0.5217, 0.3242, 0.5558, 0.3911, 0.6089, 0.4442, 0.6758, 0.4783, 0.125, 0.5, 0.125, 0.5, 0.125, 0.5, 0.125, 0.5, 0.375, 0.5, 0.375, 0.5, 0.375, 0.5, 0.375, 0.5, 0.625, 0.75, 0.625, 0.75, 0.625, 0.75, 0.625, 0.75, 0.375, 1.0, 0.625, 1.0, 0.625, 1.0, 0.375, 1.0, 0.125, 0.5, 0.375, 0.5, 0.375, 0.75, 0.125, 0.75, 0.625, 0.5, 0.875, 0.5, 0.875, 0.75, 0.625, 0.75, 0.875, 0.5, 0.625, 0.5, 0.625, 0.5, 0.875, 0.5, 0.375, 0.5, 0.125, 0.5, 0.125, 0.5, 0.375, 0.5, 0.875, 0.5, 0.625, 0.5, 0.625, 0.5, 0.875, 0.5, 0.125, 0.5, 0.125, 0.75, 0.125, 0.75, 0.125, 0.5, 0.125, 0.75, 0.375, 0.75, 0.375, 0.75, 0.125, 0.75, 0.125, 0.75, 0.375, 0.75, 0.375, 0.75, 0.125, 0.75, 0.625, 0.75, 0.875, 0.75, 0.875, 0.75, 0.625, 0.75, 0.375, 0.75, 0.375, 0.5, 0.375, 0.5, 0.375, 0.75, 0.625, 1.0, 0.375, 1.0, 0.375, 1.0, 0.625, 1.0, 0.125, 0.75, 0.125, 0.75, 0.125, 0.75, 0.125, 0.75, 1.0, 0.5, 1.0, 1.0, 0.95, 1.0, 0.95, 0.5, 0.625, 0.75, 0.875, 0.75, 0.875, 0.75, 0.625, 0.75, 0.125, 0.75, 0.125, 0.75, 0.125, 0.75, 0.125, 0.75, 0.95, 0.5, 0.95, 1.0, 0.9, 1.0, 0.9, 0.5, 0.625, 0.25, 0.375, 0.25, 0.375, 0.25, 0.625, 0.25, 0.125, 0.75, 0.125, 0.75, 0.125, 0.75, 0.125, 0.75, 0.9, 0.5, 0.9, 1.0, 0.85, 1.0, 0.85, 0.5, 0.875, 0.75, 0.875, 0.75, 0.875, 0.75, 0.875, 0.75, 0.125, 0.5, 0.125, 0.75, 0.125, 0.75, 0.125, 0.5, 0.85, 0.5, 0.85, 1.0, 0.8, 1.0, 0.8, 0.5, 0.875, 0.5, 0.875, 0.5, 0.875, 0.5, 0.875, 0.5, 0.625, 0.25, 0.375, 0.25, 0.375, 0.25, 0.625, 0.25, 0.8, 0.5, 0.8, 1.0, 0.75, 1.0, 0.75, 0.5, 0.375, 1.0, 0.625, 1.0, 0.625, 1.0, 0.375, 1.0, 0.125, 0.75, 0.125, 0.75, 0.125, 0.75, 0.125, 0.75, 0.75, 0.5, 0.75, 1.0, 0.7, 1.0, 0.7, 0.5, 0.125, 0.5, 0.125, 0.75, 0.125, 0.75, 0.125, 0.5, 0.125, 0.5, 0.125, 0.5, 0.125, 0.5, 0.125, 0.5, 0.7, 0.5, 0.7, 1.0, 0.65, 1.0, 0.65, 0.5, 0.125, 0.5, 0.125, 0.5, 0.125, 0.5, 0.125, 0.5, 0.875, 0.75, 0.875, 0.75, 0.875, 0.75, 0.875, 0.75, 0.65, 0.5, 0.65, 1.0, 0.6, 1.0, 0.6, 0.5, 0.875, 0.75, 0.875, 0.5, 0.875, 0.5, 0.875, 0.75, 0.875, 0.5, 0.875, 0.5, 0.875, 0.5, 0.875, 0.5, 0.6, 0.5, 0.6, 1.0, 0.55, 1.0, 0.55, 0.5, 0.375, 0.25, 0.625, 0.25, 0.625, 0.25, 0.375, 0.25, 0.875, 0.5, 0.875, 0.5, 0.875, 0.5, 0.875, 0.5, 0.55, 0.5, 0.55, 1.0, 0.5, 1.0, 0.5, 0.5, 0.625, 0.0, 0.375, 0.0, 0.375, 0.0, 0.625, 0.0, 0.125, 0.5, 0.125, 0.5, 0.125, 0.5, 0.125, 0.5, 0.5, 0.5, 0.5, 1.0, 0.45, 1.0, 0.45, 0.5, 0.375, 0.0, 0.625, 0.0, 0.625, 0.25, 0.375, 0.25, 0.875, 0.75, 0.875, 0.5, 0.875, 0.5, 0.875, 0.75, 0.45, 0.5, 0.45, 1.0, 0.4, 1.0, 0.4, 0.5, 0.625, 0.0, 0.375, 0.0, 0.375, 0.0, 0.625, 0.0, 0.125, 0.75, 0.125, 0.75, 0.125, 0.75, 0.125, 0.75, 0.4, 0.5, 0.4, 1.0, 0.35, 1.0, 0.35, 0.5, 0.375, 0.25, 0.625, 0.25, 0.625, 0.25, 0.375, 0.25, 0.875, 0.5, 0.875, 0.5, 0.875, 0.5, 0.875, 0.5, 0.35, 0.5, 0.35, 1.0, 0.3, 1.0, 0.3, 0.5, 0.875, 0.75, 0.875, 0.75, 0.875, 0.75, 0.875, 0.75, 0.625, 0.25, 0.375, 0.25, 0.375, 0.25, 0.625, 0.25, 0.3, 0.5, 0.3, 1.0, 0.25, 1.0, 0.25, 0.5, 0.625, 0.25, 0.375, 0.25, 0.375, 0.25, 0.625, 0.25, 0.875, 0.75, 0.875, 0.75, 0.875, 0.75, 0.875, 0.75, 0.25, 0.5, 0.25, 1.0, 0.2, 1.0, 0.2, 0.5, 0.875, 0.75, 0.875, 0.75, 0.875, 0.75, 0.875, 0.75, 0.875, 0.75, 0.875, 0.5, 0.875, 0.5, 0.875, 0.75, 0.2, 0.5, 0.2, 1.0, 0.15, 1.0, 0.15, 0.5, 0.375, 1.0, 0.625, 1.0, 0.625, 1.0, 0.375, 1.0, 0.875, 0.5, 0.875, 0.5, 0.875, 0.5, 0.875, 0.5, 0.15, 0.5, 0.15, 1.0, 0.1, 1.0, 0.1, 0.5, 0.3242, 0.4783, 0.25, 0.49, 0.1758, 0.4783, 0.1089, 0.4442, 0.05584, 0.3911, 0.02175, 0.3242, 0.01, 0.25, 0.02175, 0.1758, 0.05584, 0.1089, 0.1089, 0.05584, 0.1758, 0.02175, 0.25, 0.01, 0.3242, 0.02175, 0.3911, 0.05584, 0.4442, 0.1089, 0.4783, 0.1758, 0.49, 0.25, 0.4783, 0.3242, 0.4442, 0.3911, 0.3911, 0.4442, 0.375, 1.0, 0.625, 1.0, 0.625, 1.0, 0.375, 1.0, 0.1, 0.5, 0.1, 1.0, 0.05, 1.0, 0.05, 0.5, 0.375, 0.75, 0.625, 0.75, 0.625, 1.0, 0.375, 1.0, 0.125, 0.5, 0.125, 0.5, 0.125, 0.5, 0.125, 0.5, 0.05, 0.5, 0.05, 1.0, -1.565e-07, 1.0, -1.565e-07, 0.5, 0.75, 0.49, 0.8242, 0.4783, 0.8911, 0.4442, 0.9442, 0.3911, 0.9783, 0.3242, 0.99, 0.25, 0.9783, 0.1758, 0.9442, 0.1089, 0.8911, 0.05584, 0.8242, 0.02175, 0.75, 0.01, 0.6758, 0.02175, 0.6089, 0.05584, 0.5558, 0.1089, 0.5217, 0.1758, 0.51, 0.25, 0.5217, 0.3242, 0.5558, 0.3911, 0.6089, 0.4442, 0.6758, 0.4783, 0.375, 0.75, 0.625, 0.75, 0.625, 0.75, 0.375, 0.75, 0.375, 0.25, 0.625, 0.25, 0.625, 0.5, 0.375, 0.5, 0.375, 0.25, 0.625, 0.25, 0.625, 0.25, 0.375, 0.25, 0.625, 0.5, 0.375, 0.5, 0.375, 0.5, 0.625, 0.5, 0.375, 0.5, 0.125, 0.5, 0.125, 0.5, 0.375, 0.5, 0.625, 0.5, 0.375, 0.5, 0.375, 0.5, 0.625, 0.5, 0.375, 0.5, 0.625, 0.5, 0.625, 0.75, 0.375, 0.75, 0.375, 0.75, 0.625, 0.75, 0.625, 0.75, 0.375, 0.75, 0.625, 0.75, 0.375, 0.75, 0.375, 0.75, 0.625, 0.75, 0.625, 0.5, 0.625, 0.75, 0.625, 0.75, 0.625, 0.5, 0.625, 0.5, 0.625, 0.5, 0.625, 0.5, 0.625, 0.5, 0.375, 0.75, 0.375, 0.75, 0.375, 0.75, 0.375, 0.75, 0.375, 0.5, 0.625, 0.5, 0.625, 0.5, 0.375, 0.5])
me_cylinder_002.update()
me_cylinder_003 = bpy.data.meshes.new('Cylinder.003')
me_cylinder_003.from_pydata([(0.0, 0.25, -1.5), (0.0, 0.25, 1.5), (0.07725, 0.2378, -1.5), (0.07725, 0.2378, 1.5), (0.1469, 0.2023, -1.5), (0.1469, 0.2023, 1.5), (0.2023, 0.1469, -1.5), (0.2023, 0.1469, 1.5), (0.2378, 0.07725, -1.5), (0.2378, 0.07725, 1.5), (0.25, 0.0, -1.5), (0.25, 0.0, 1.5), (0.2378, -0.07725, -1.5), (0.2378, -0.07725, 1.5), (0.2023, -0.1469, -1.5), (0.2023, -0.1469, 1.5), (0.1469, -0.2023, -1.5), (0.1469, -0.2023, 1.5), (0.07725, -0.2378, -1.5), (0.07725, -0.2378, 1.5), (0.0, -0.25, -1.5), (0.0, -0.25, 1.5), (-0.07725, -0.2378, -1.5), (-0.07725, -0.2378, 1.5), (-0.1469, -0.2023, -1.5), (-0.1469, -0.2023, 1.5), (-0.2023, -0.1469, -1.5), (-0.2023, -0.1469, 1.5), (-0.2378, -0.07725, -1.5), (-0.2378, -0.07725, 1.5), (-0.25, 0.0, -1.5), (-0.25, 0.0, 1.5), (-0.2378, 0.07725, -1.5), (-0.2378, 0.07725, 1.5), (-0.2023, 0.1469, -1.5), (-0.2023, 0.1469, 1.5), (-0.1469, 0.2023, -1.5), (-0.1469, 0.2023, 1.5), (-0.07725, 0.2378, -1.5), (-0.07725, 0.2378, 1.5), (-0.25, -2.25, 1.25), (-0.25, -2.25, 1.75), (-0.25, -1.75, 1.25), (-0.25, -1.75, 1.75), (0.25, -2.25, 1.25), (0.25, -2.25, 1.75), (0.25, -1.75, 1.25), (0.25, -1.75, 1.75), (-0.25, 0.25, 1.75), (-0.25, 0.25, 1.25), (0.25, 0.25, 1.25), (0.25, 0.25, 1.75), (-0.25, -4.25, 1.25), (-0.25, -4.25, 1.75), (0.25, -4.25, 1.75), (0.25, -4.25, 1.25), (-0.25, -2.25, 1.25), (-0.25, -1.75, 1.25), (0.0, -3.75, -1.5), (0.0, -3.75, 1.5), (0.07725, -3.762, -1.5), (0.07725, -3.762, 1.5), (0.1469, -3.798, -1.5), (0.1469, -3.798, 1.5), (0.2023, -3.853, -1.5), (0.2023, -3.853, 1.5), (0.2378, -3.923, -1.5), (0.2378, -3.923, 1.5), (0.25, -4.0, -1.5), (0.25, -4.0, 1.5), (0.2378, -4.077, -1.5), (0.2378, -4.077, 1.5), (0.2023, -4.147, -1.5), (0.2023, -4.147, 1.5), (0.1469, -4.202, -1.5), (0.1469, -4.202, 1.5), (0.07725, -4.238, -1.5), (0.07725, -4.238, 1.5), (0.0, -4.25, -1.5), (0.0, -4.25, 1.5), (-0.07725, -4.238, -1.5), (-0.07725, -4.238, 1.5), (-0.1469, -4.202, -1.5), (-0.1469, -4.202, 1.5), (-0.2023, -4.147, -1.5), (-0.2023, -4.147, 1.5), (-0.2378, -4.077, -1.5), (-0.2378, -4.077, 1.5), (-0.25, -4.0, -1.5), (-0.25, -4.0, 1.5), (-0.2378, -3.923, -1.5), (-0.2378, -3.923, 1.5), (-0.2023, -3.853, -1.5), (-0.2023, -3.853, 1.5), (-0.1469, -3.798, -1.5), (-0.1469, -3.798, 1.5), (-0.07725, -3.762, -1.5), (-0.07725, -3.762, 1.5), (-0.25, -2.25, 1.75), (-0.25, -1.75, 1.75), (-0.25, 0.25, 1.75), (-0.25, 0.25, 1.25), (-0.25, -4.25, 1.25), (-0.25, -4.25, 1.75), (-0.2601, -4.25, 1.75), (-0.2601, -2.25, 1.75), (-0.2601, -2.25, 1.25), (-0.2601, -4.25, 1.25), (-0.2601, 0.25, 1.75), (-0.2601, -1.75, 1.75), (-0.2601, -1.75, 1.25), (-0.2601, 0.25, 1.25), (-0.2601, 0.25, 1.75), (-0.2601, -1.75, 1.75), (-0.2601, -4.25, 1.25), (-0.2601, -4.25, 1.75), (-0.2601, -2.25, 1.25), (-0.2601, -2.25, 1.75), (-0.2601, -1.75, 1.25), (-0.2601, 0.25, 1.25), (-0.2779, -1.75, 1.25), (-0.2779, 0.25, 1.25), (-0.2779, 0.25, 1.75), (-0.2779, -1.75, 1.75), (-0.2779, -2.25, 1.25), (-0.2779, -2.25, 1.75), (-0.2779, -4.25, 1.75), (-0.2779, -4.25, 1.25), (-0.2779, -1.75, 1.25), (-0.2779, -2.25, 1.25), (-0.2779, -2.25, 1.75), (-0.2779, -1.75, 1.75), (-0.25, -4.27, 1.25), (-0.25, -4.27, 1.75), (0.25, -4.27, 1.75), (0.25, -4.27, 1.25), (-0.25, 0.2667, 1.75), (-0.25, 0.2667, 1.25), (0.25, 0.2667, 1.25), (0.25, 0.2667, 1.75), (0.2927, -1.75, 1.75), (0.2927, -1.75, 1.25), (0.2927, -2.25, 1.25), (0.2927, -2.25, 1.75), (0.2927, 0.25, 1.75), (0.2927, 0.25, 1.25), (0.2927, -4.25, 1.75), (0.2927, -4.25, 1.25)], [], [(0, 1, 3, 2), (2, 3, 5, 4), (4, 5, 7, 6), (6, 7, 9, 8), (8, 9, 11, 10), (10, 11, 13, 12), (12, 13, 15, 14), (14, 15, 17, 16), (16, 17, 19, 18), (18, 19, 21, 20), (20, 21, 23, 22), (22, 23, 25, 24), (24, 25, 27, 26), (26, 27, 29, 28), (28, 29, 31, 30), (30, 31, 33, 32), (32, 33, 35, 34), (34, 35, 37, 36), (3, 1, 39, 37, 35, 33, 31, 29, 27, 25, 23, 21, 19, 17, 15, 13, 11, 9, 7, 5), (36, 37, 39, 38), (38, 39, 1, 0), (0, 2, 4, 6, 8, 10, 12, 14, 16, 18, 20, 22, 24, 26, 28, 30, 32, 34, 36, 38), (49, 42, 57, 101), (46, 50, 145, 141), (45, 54, 146, 143), (52, 53, 103, 102), (42, 46, 44, 40), (47, 43, 41, 45), (48, 51, 139, 136), (46, 42, 49, 50), (43, 47, 51, 48), (42, 40, 56, 57), (52, 55, 135, 132), (40, 44, 55, 52), (45, 41, 53, 54), (44, 46, 141, 142), (53, 52, 132, 133), (106, 107, 114, 116), (58, 59, 61, 60), (54, 53, 133, 134), (106, 116, 124, 129), (60, 61, 63, 62), (112, 119, 121, 122), (116, 114, 127, 124), (62, 63, 65, 64), (115, 117, 125, 126), (57, 56, 106, 110), (64, 65, 67, 66), (109, 113, 123, 131), (100, 101, 111, 108), (66, 67, 69, 68), (114, 115, 126, 127), (56, 102, 107, 106), (68, 69, 71, 70), (110, 106, 129, 128), (101, 57, 110, 111), (70, 71, 73, 72), (119, 118, 120, 121), (103, 98, 105, 104), (72, 73, 75, 74), (105, 109, 131, 130), (113, 112, 122, 123), (74, 75, 77, 76), (128, 131, 123, 120), (109, 108, 112, 113), (76, 77, 79, 78), (130, 129, 124, 125), (111, 110, 118, 119), (78, 79, 81, 80), (129, 130, 131, 128), (41, 43, 99, 98), (80, 81, 83, 82), (125, 124, 127, 126), (40, 52, 102, 56), (82, 83, 85, 84), (120, 123, 122, 121), (43, 48, 100, 99), (84, 85, 87, 86), (117, 105, 130, 125), (48, 49, 101, 100), (86, 87, 89, 88), (108, 111, 119, 112), (53, 41, 98, 103), (88, 89, 91, 90), (104, 105, 117, 115), (98, 99, 109, 105), (90, 91, 93, 92), (107, 104, 115, 114), (99, 100, 108, 109), (92, 93, 95, 94), (61, 59, 97, 95, 93, 91, 89, 87, 85, 83, 81, 79, 77, 75, 73, 71, 69, 67, 65, 63), (102, 103, 104, 107), (94, 95, 97, 96), (135, 134, 133, 132), (118, 110, 128, 120), (96, 97, 59, 58), (58, 60, 62, 64, 66, 68, 70, 72, 74, 76, 78, 80, 82, 84, 86, 88, 90, 92, 94, 96), (55, 54, 134, 135), (137, 136, 139, 138), (49, 48, 136, 137), (51, 50, 138, 139), (50, 49, 137, 138), (140, 141, 145, 144), (141, 140, 143, 142), (142, 143, 146, 147), (54, 55, 147, 146), (47, 45, 143, 140), (51, 47, 140, 144), (55, 44, 142, 147), (50, 51, 144, 145)])
me_cylinder_003.polygons.foreach_set('use_smooth', [1, 1, 1, 1, 1, 1, 1, 1, 1, 1, 1, 1, 1, 1, 1, 1, 1, 1, 1, 1, 1, 1, 0, 0, 0, 0, 0, 0, 0, 0, 0, 0, 0, 0, 0, 0, 0, 0, 0, 0, 0, 0, 0, 0, 0, 0, 0, 0, 0, 0, 0, 0, 0, 0, 0, 0, 0, 0, 0, 0, 0, 0, 0, 0, 0, 0, 0, 0, 0, 0, 0, 0, 0, 0, 0, 0, 0, 0, 0, 0, 0, 0, 0, 0, 0, 0, 0, 0, 0, 0, 0, 0, 0, 0, 0, 0, 0, 0, 0, 0, 0, 0, 0, 0, 0, 0, 0, 0, 0, 0])
_uv = me_cylinder_003.uv_layers.new(name='UVMap')
_uv.uv.foreach_set('vector', [1.0, 0.5, 1.0, 1.0, 0.95, 1.0, 0.95, 0.5, 0.95, 0.5, 0.95, 1.0, 0.9, 1.0, 0.9, 0.5, 0.9, 0.5, 0.9, 1.0, 0.85, 1.0, 0.85, 0.5, 0.85, 0.5, 0.85, 1.0, 0.8, 1.0, 0.8, 0.5, 0.8, 0.5, 0.8, 1.0, 0.75, 1.0, 0.75, 0.5, 0.75, 0.5, 0.75, 1.0, 0.7, 1.0, 0.7, 0.5, 0.7, 0.5, 0.7, 1.0, 0.65, 1.0, 0.65, 0.5, 0.65, 0.5, 0.65, 1.0, 0.6, 1.0, 0.6, 0.5, 0.6, 0.5, 0.6, 1.0, 0.55, 1.0, 0.55, 0.5, 0.55, 0.5, 0.55, 1.0, 0.5, 1.0, 0.5, 0.5, 0.5, 0.5, 0.5, 1.0, 0.45, 1.0, 0.45, 0.5, 0.45, 0.5, 0.45, 1.0, 0.4, 1.0, 0.4, 0.5, 0.4, 0.5, 0.4, 1.0, 0.35, 1.0, 0.35, 0.5, 0.35, 0.5, 0.35, 1.0, 0.3, 1.0, 0.3, 0.5, 0.3, 0.5, 0.3, 1.0, 0.25, 1.0, 0.25, 0.5, 0.25, 0.5, 0.25, 1.0, 0.2, 1.0, 0.2, 0.5, 0.2, 0.5, 0.2, 1.0, 0.15, 1.0, 0.15, 0.5, 0.15, 0.5, 0.15, 1.0, 0.1, 1.0, 0.1, 0.5, 0.3242, 0.4783, 0.25, 0.49, 0.1758, 0.4783, 0.1089, 0.4442, 0.05584, 0.3911, 0.02175, 0.3242, 0.01, 0.25, 0.02175, 0.1758, 0.05584, 0.1089, 0.1089, 0.05584, 0.1758, 0.02175, 0.25, 0.01, 0.3242, 0.02175, 0.3911, 0.05584, 0.4442, 0.1089, 0.4783, 0.1758, 0.49, 0.25, 0.4783, 0.3242, 0.4442, 0.3911, 0.3911, 0.4442, 0.1, 0.5, 0.1, 1.0, 0.05, 1.0, 0.05, 0.5, 0.05, 0.5, 0.05, 1.0, -1.565e-07, 1.0, -1.565e-07, 0.5, 0.75, 0.49, 0.8242, 0.4783, 0.8911, 0.4442, 0.9442, 0.3911, 0.9783, 0.3242, 0.99, 0.25, 0.9783, 0.1758, 0.9442, 0.1089, 0.8911, 0.05584, 0.8242, 0.02175, 0.75, 0.01, 0.6758, 0.02175, 0.6089, 0.05584, 0.5558, 0.1089, 0.5217, 0.1758, 0.51, 0.25, 0.5217, 0.3242, 0.5558, 0.3911, 0.6089, 0.4442, 0.6758, 0.4783, 0.125, 0.5, 0.125, 0.5, 0.125, 0.5, 0.125, 0.5, 0.375, 0.5, 0.375, 0.5, 0.375, 0.5, 0.375, 0.5, 0.625, 0.75, 0.625, 0.75, 0.625, 0.75, 0.625, 0.75, 0.375, 1.0, 0.625, 1.0, 0.625, 1.0, 0.375, 1.0, 0.125, 0.5, 0.375, 0.5, 0.375, 0.75, 0.125, 0.75, 0.625, 0.5, 0.875, 0.5, 0.875, 0.75, 0.625, 0.75, 0.875, 0.5, 0.625, 0.5, 0.625, 0.5, 0.875, 0.5, 0.375, 0.5, 0.125, 0.5, 0.125, 0.5, 0.375, 0.5, 0.875, 0.5, 0.625, 0.5, 0.625, 0.5, 0.875, 0.5, 0.125, 0.5, 0.125, 0.75, 0.125, 0.75, 0.125, 0.5, 0.125, 0.75, 0.375, 0.75, 0.375, 0.75, 0.125, 0.75, 0.125, 0.75, 0.375, 0.75, 0.375, 0.75, 0.125, 0.75, 0.625, 0.75, 0.875, 0.75, 0.875, 0.75, 0.625, 0.75, 0.375, 0.75, 0.375, 0.5, 0.375, 0.5, 0.375, 0.75, 0.625, 1.0, 0.375, 1.0, 0.375, 1.0, 0.625, 1.0, 0.125, 0.75, 0.125, 0.75, 0.125, 0.75, 0.125, 0.75, 1.0, 0.5, 1.0, 1.0, 0.95, 1.0, 0.95, 0.5, 0.625, 0.75, 0.875, 0.75, 0.875, 0.75, 0.625, 0.75, 0.125, 0.75, 0.125, 0.75, 0.125, 0.75, 0.125, 0.75, 0.95, 0.5, 0.95, 1.0, 0.9, 1.0, 0.9, 0.5, 0.625, 0.25, 0.375, 0.25, 0.375, 0.25, 0.625, 0.25, 0.125, 0.75, 0.125, 0.75, 0.125, 0.75, 0.125, 0.75, 0.9, 0.5, 0.9, 1.0, 0.85, 1.0, 0.85, 0.5, 0.875, 0.75, 0.875, 0.75, 0.875, 0.75, 0.875, 0.75, 0.125, 0.5, 0.125, 0.75, 0.125, 0.75, 0.125, 0.5, 0.85, 0.5, 0.85, 1.0, 0.8, 1.0, 0.8, 0.5, 0.875, 0.5, 0.875, 0.5, 0.875, 0.5, 0.875, 0.5, 0.625, 0.25, 0.375, 0.25, 0.375, 0.25, 0.625, 0.25, 0.8, 0.5, 0.8, 1.0, 0.75, 1.0, 0.75, 0.5, 0.375, 1.0, 0.625, 1.0, 0.625, 1.0, 0.375, 1.0, 0.125, 0.75, 0.125, 0.75, 0.125, 0.75, 0.125, 0.75, 0.75, 0.5, 0.75, 1.0, 0.7, 1.0, 0.7, 0.5, 0.125, 0.5, 0.125, 0.75, 0.125, 0.75, 0.125, 0.5, 0.125, 0.5, 0.125, 0.5, 0.125, 0.5, 0.125, 0.5, 0.7, 0.5, 0.7, 1.0, 0.65, 1.0, 0.65, 0.5, 0.125, 0.5, 0.125, 0.5, 0.125, 0.5, 0.125, 0.5, 0.875, 0.75, 0.875, 0.75, 0.875, 0.75, 0.875, 0.75, 0.65, 0.5, 0.65, 1.0, 0.6, 1.0, 0.6, 0.5, 0.875, 0.75, 0.875, 0.5, 0.875, 0.5, 0.875, 0.75, 0.875, 0.5, 0.875, 0.5, 0.875, 0.5, 0.875, 0.5, 0.6, 0.5, 0.6, 1.0, 0.55, 1.0, 0.55, 0.5, 0.375, 0.25, 0.625, 0.25, 0.625, 0.25, 0.375, 0.25, 0.875, 0.5, 0.875, 0.5, 0.875, 0.5, 0.875, 0.5, 0.55, 0.5, 0.55, 1.0, 0.5, 1.0, 0.5, 0.5, 0.625, 0.0, 0.375, 0.0, 0.375, 0.0, 0.625, 0.0, 0.125, 0.5, 0.125, 0.5, 0.125, 0.5, 0.125, 0.5, 0.5, 0.5, 0.5, 1.0, 0.45, 1.0, 0.45, 0.5, 0.375, 0.0, 0.625, 0.0, 0.625, 0.25, 0.375, 0.25, 0.875, 0.75, 0.875, 0.5, 0.875, 0.5, 0.875, 0.75, 0.45, 0.5, 0.45, 1.0, 0.4, 1.0, 0.4, 0.5, 0.625, 0.0, 0.375, 0.0, 0.375, 0.0, 0.625, 0.0, 0.125, 0.75, 0.125, 0.75, 0.125, 0.75, 0.125, 0.75, 0.4, 0.5, 0.4, 1.0, 0.35, 1.0, 0.35, 0.5, 0.375, 0.25, 0.625, 0.25, 0.625, 0.25, 0.375, 0.25, 0.875, 0.5, 0.875, 0.5, 0.875, 0.5, 0.875, 0.5, 0.35, 0.5, 0.35, 1.0, 0.3, 1.0, 0.3, 0.5, 0.875, 0.75, 0.875, 0.75, 0.875, 0.75, 0.875, 0.75, 0.625, 0.25, 0.375, 0.25, 0.375, 0.25, 0.625, 0.25, 0.3, 0.5, 0.3, 1.0, 0.25, 1.0, 0.25, 0.5, 0.625, 0.25, 0.375, 0.25, 0.375, 0.25, 0.625, 0.25, 0.875, 0.75, 0.875, 0.75, 0.875, 0.75, 0.875, 0.75, 0.25, 0.5, 0.25, 1.0, 0.2, 1.0, 0.2, 0.5, 0.875, 0.75, 0.875, 0.75, 0.875, 0.75, 0.875, 0.75, 0.875, 0.75, 0.875, 0.5, 0.875, 0.5, 0.875, 0.75, 0.2, 0.5, 0.2, 1.0, 0.15, 1.0, 0.15, 0.5, 0.375, 1.0, 0.625, 1.0, 0.625, 1.0, 0.375, 1.0, 0.875, 0.5, 0.875, 0.5, 0.875, 0.5, 0.875, 0.5, 0.15, 0.5, 0.15, 1.0, 0.1, 1.0, 0.1, 0.5, 0.3242, 0.4783, 0.25, 0.49, 0.1758, 0.4783, 0.1089, 0.4442, 0.05584, 0.3911, 0.02175, 0.3242, 0.01, 0.25, 0.02175, 0.1758, 0.05584, 0.1089, 0.1089, 0.05584, 0.1758, 0.02175, 0.25, 0.01, 0.3242, 0.02175, 0.3911, 0.05584, 0.4442, 0.1089, 0.4783, 0.1758, 0.49, 0.25, 0.4783, 0.3242, 0.4442, 0.3911, 0.3911, 0.4442, 0.375, 1.0, 0.625, 1.0, 0.625, 1.0, 0.375, 1.0, 0.1, 0.5, 0.1, 1.0, 0.05, 1.0, 0.05, 0.5, 0.375, 0.75, 0.625, 0.75, 0.625, 1.0, 0.375, 1.0, 0.125, 0.5, 0.125, 0.5, 0.125, 0.5, 0.125, 0.5, 0.05, 0.5, 0.05, 1.0, -1.565e-07, 1.0, -1.565e-07, 0.5, 0.75, 0.49, 0.8242, 0.4783, 0.8911, 0.4442, 0.9442, 0.3911, 0.9783, 0.3242, 0.99, 0.25, 0.9783, 0.1758, 0.9442, 0.1089, 0.8911, 0.05584, 0.8242, 0.02175, 0.75, 0.01, 0.6758, 0.02175, 0.6089, 0.05584, 0.5558, 0.1089, 0.5217, 0.1758, 0.51, 0.25, 0.5217, 0.3242, 0.5558, 0.3911, 0.6089, 0.4442, 0.6758, 0.4783, 0.375, 0.75, 0.625, 0.75, 0.625, 0.75, 0.375, 0.75, 0.375, 0.25, 0.625, 0.25, 0.625, 0.5, 0.375, 0.5, 0.375, 0.25, 0.625, 0.25, 0.625, 0.25, 0.375, 0.25, 0.625, 0.5, 0.375, 0.5, 0.375, 0.5, 0.625, 0.5, 0.375, 0.5, 0.125, 0.5, 0.125, 0.5, 0.375, 0.5, 0.625, 0.5, 0.375, 0.5, 0.375, 0.5, 0.625, 0.5, 0.375, 0.5, 0.625, 0.5, 0.625, 0.75, 0.375, 0.75, 0.375, 0.75, 0.625, 0.75, 0.625, 0.75, 0.375, 0.75, 0.625, 0.75, 0.375, 0.75, 0.375, 0.75, 0.625, 0.75, 0.625, 0.5, 0.625, 0.75, 0.625, 0.75, 0.625, 0.5, 0.625, 0.5, 0.625, 0.5, 0.625, 0.5, 0.625, 0.5, 0.375, 0.75, 0.375, 0.75, 0.375, 0.75, 0.375, 0.75, 0.375, 0.5, 0.625, 0.5, 0.625, 0.5, 0.375, 0.5])
me_cylinder_003.update()
me_plane_001 = bpy.data.meshes.new('Plane.001')
me_plane_001.from_pydata([(-12.0, 4.0, 0.0), (-12.0, -12.0, 0.0), (-12.0, -4.0, 3.0), (-12.0, 4.0, 3.0), (-12.0, -12.0, 3.0), (-12.0, -4.0, 6.0), (-12.0, 4.0, 6.0), (-12.0, -12.0, 6.0), (-12.0, -2.0, 0.0), (-12.0, -2.0, 3.0), (-12.0, -2.0, 6.0), (-12.0, -6.0, 0.0), (-12.0, -6.0, 3.0), (-12.0, -6.0, 6.0)], [], [(8, 0, 3, 9), (9, 3, 6, 10), (12, 2, 5, 13), (2, 9, 10, 5), (4, 12, 13, 7), (1, 11, 12, 4)])
_uv = me_plane_001.uv_layers.new(name='UVMap')
_uv.uv.foreach_set('vector', [0.0, 0.25, 0.0, 1.0, 0.0, 1.0, 0.0, 0.25, 0.0, 0.25, 0.0, 1.0, 0.0, 1.0, 0.0, 0.25, 0.0, 0.0, 0.0, 0.0, 0.0, 0.0, 0.0, 0.0, 0.0, 0.0, 0.0, 0.25, 0.0, 0.25, 0.0, 0.0, 0.0, 0.0, 0.0, 0.0, 0.0, 0.0, 0.0, 0.0, 0.0, 0.0, 0.0, 0.0, 0.0, 0.0, 0.0, 0.0])
me_plane_001.update()

# ---- objects
ob_light = bpy.data.objects.new('Light', light_light)
ob_camera = bpy.data.objects.new('Camera', cam_camera)
ob_roombox = bpy.data.objects.new('RoomBox', me_plane)
ob_doorn = bpy.data.objects.new('DoorN', me_cylinder)
ob_doore = bpy.data.objects.new('DoorE', me_cylinder_001)
ob_doorw = bpy.data.objects.new('DoorW', me_cylinder_002)
ob_doors = bpy.data.objects.new('DoorS', me_cylinder_003)
ob_roombox_001 = bpy.data.objects.new('RoomBox.001', me_plane_001)

# ---- transforms, parenting, visibility, modifiers, constraints
ob_light.location = (4.076, 1.005, 5.904)
ob_light.rotation_euler = (0.6503, 0.05522, 1.866)
ob_light.lock_rotations_4d = False
ob_light.empty_display_type = 'ARROWS'
ob_light.color = (0.0, 0.0, 0.0, 0.0)
ob_light.lineart.crease_threshold = 0.0
ob_camera.location = (7.359, -6.926, 4.958)
ob_camera.rotation_euler = (1.109, 0.0, 0.8149)
ob_camera.lock_rotations_4d = False
ob_camera.empty_display_type = 'ARROWS'
ob_camera.color = (0.0, 0.0, 0.0, 0.0)
ob_camera.display_type = 'WIRE'
ob_camera.lineart.crease_threshold = 0.0
ob_roombox.location = (0.0, 0.0, 0.0)
ob_doorn.location = (4.0, -2.0, 1.5)
ob_doore.location = (-6.0, -12.0, 1.5)
ob_doore.rotation_euler = (0.0, -0.0, 1.571)
ob_doorw.location = (-12.0, -2.0, 1.5)
ob_doors.location = (-6.0, 4.0, 1.5)
ob_doors.rotation_euler = (0.0, -0.0, 1.571)
ob_roombox_001.location = (0.0, 0.0, 0.0)

# ---- collection membership
col_collection.objects.link(ob_light)
col_collection.objects.link(ob_camera)
col_collection.objects.link(ob_roombox)
col_collection.objects.link(ob_doorn)
col_collection.objects.link(ob_doore)
col_collection.objects.link(ob_doorw)
col_collection.objects.link(ob_doors)
col_collection.objects.link(ob_roombox_001)

# ---- scene / render settings (as saved in the file)
scene.camera = ob_camera
scene.frame_start = 1; scene.frame_end = 250; scene.frame_set(1)
scene.render.engine = 'BLENDER_EEVEE_NEXT'
scene.cycles.sampling_pattern = 'TABULATED_SOBOL'
scene.view_settings.view_transform = 'Filmic'
bpy.context.view_layer.update()

